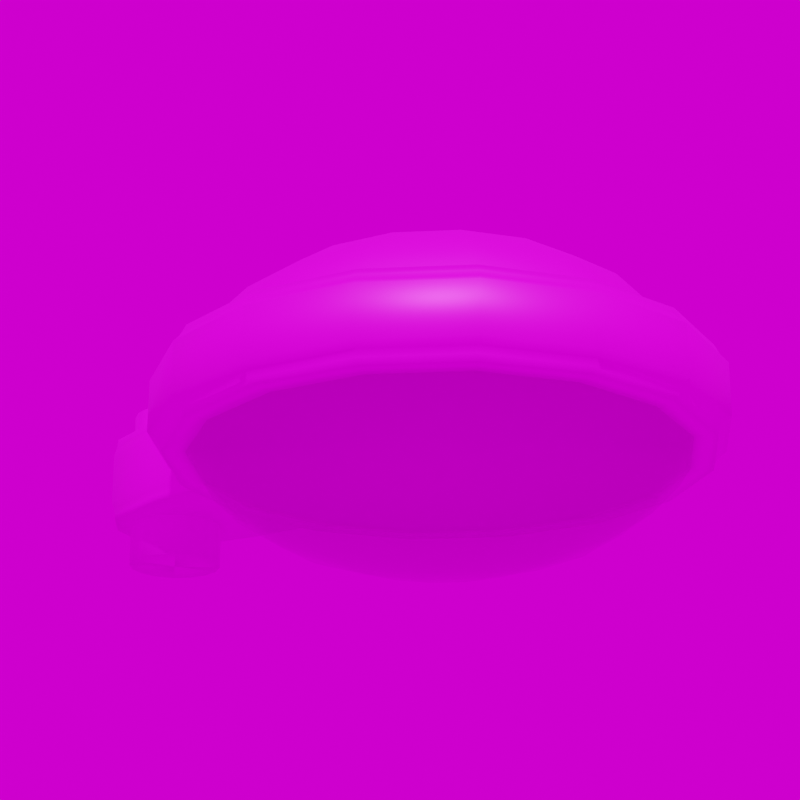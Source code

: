 # Source: DL_400.blend  (saved by Blender 3.6.11; exported with 4.5.12 LTS)
import bpy
from mathutils import Matrix  # noqa: F401  (used for matrix-valued properties, if any)

bpy.ops.wm.read_factory_settings(use_empty=True)
scene = bpy.context.scene
scene.name = 'Scene'

# ---- images (referenced by path relative to the original .blend; pixels are not part of the script)
import os
ASSET_DIR = os.environ.get("B2B_ASSET_DIR", "")  # directory of the original .blend (textures are referenced by path, not embedded)
HERE = os.path.dirname(os.path.abspath(__file__))  # packed textures are extracted next to this script under _unpacked/

def load_image(name, relpath, width, height, colorspace="sRGB"):
    """Load a texture the original file referenced (path relative to the .blend, or extracted next to this script)."""
    p = next((c for c in (os.path.join(HERE, relpath), os.path.join(ASSET_DIR, relpath)) if relpath and os.path.exists(c)), "")
    if p:
        img = bpy.data.images.load(p, check_existing=True)
        img.name = name
    else:  # same state as the original file: an image datablock whose file is absent (Cycles renders it pink)
        img = bpy.data.images.new(name, width, height)
        img.source = "FILE"
        img.filepath = "//" + (relpath or name)
    img.colorspace_settings.name = colorspace
    return img
img_ral_9005_tiefschwarz_jpg_001 = load_image('RAL_9005_Tiefschwarz.jpg.001', 'RAL_9005_Tiefschwarz.jpg', 1024, 1024, 'sRGB')
img_weiss_jpg_001 = load_image('weiss.jpg.001', 'weiss.jpg', 1024, 1024, 'sRGB')
img_dl_400_jpg = load_image('DL_400.jpg', 'DL_400.jpg', 1024, 1024, 'sRGB')
img_kloofendal_48d_partly_cloudy_puresky_8k_hdr_001 = load_image('kloofendal_48d_partly_cloudy_puresky_8k.hdr.001', 'kloofendal_48d_partly_cloudy_puresky_8k.hdr', 1024, 1024, 'Linear Rec.709')

# ---- materials (node trees are filled in below, after node groups)
mat_tiefschwarz = bpy.data.materials.new('Tiefschwarz')
mat_tiefschwarz.alpha_threshold = 0.0
mat_tiefschwarz.roughness = 0.5
mat_tiefschwarz.line_color = (0.0, 0.0, 0.0, 1.0)
mat_glas = bpy.data.materials.new('Glas')
mat_glas.surface_render_method = 'BLENDED'
mat_glas.blend_method = 'BLEND'
mat_glas.use_backface_culling = True
mat_weiss = bpy.data.materials.new('weiss')
mat_material = bpy.data.materials.new('Material')

# ---- material node trees
mat_tiefschwarz.use_nodes = True; mat_tiefschwarz.node_tree.nodes.clear()
_N = mat_tiefschwarz.node_tree.nodes; _L = mat_tiefschwarz.node_tree.links
n0 = _N.new('ShaderNodeOutputMaterial'); n0.name = 'Material Output'; n0.location = (300, 300)
n1 = _N.new('ShaderNodeBsdfPrincipled'); n1.name = 'Principled BSDF'; n1.location = (10, 300)
n1.distribution = 'GGX'
n1.subsurface_method = 'RANDOM_WALK_SKIN'
n1.inputs[1].default_value = 0.3
n1.inputs[3].default_value = 1.45
n1.inputs[27].default_value = (0.0, 0.0, 0.0, 1.0)
n1.inputs[28].default_value = 1.0
n2 = _N.new('ShaderNodeTexImage'); n2.name = 'Image Texture'; n2.location = (-280, 280)
n2.image = img_ral_9005_tiefschwarz_jpg_001
_L.new(n1.outputs[0], n0.inputs[0])
_L.new(n2.outputs[0], n1.inputs[0])
n0.is_active_output = True
mat_glas.use_nodes = True; mat_glas.node_tree.nodes.clear()
_N = mat_glas.node_tree.nodes; _L = mat_glas.node_tree.links
n0 = _N.new('ShaderNodeOutputMaterial'); n0.name = 'Material Output'; n0.location = (300, 300)
n1 = _N.new('ShaderNodeBsdfPrincipled'); n1.name = 'Principled BSDF'; n1.location = (10, 300)
n1.distribution = 'GGX'
n1.subsurface_method = 'RANDOM_WALK_SKIN'
n1.inputs[0].default_value = (0.5, 0.5, 0.5, 1.0)
n1.inputs[1].default_value = 0.99
n1.inputs[2].default_value = 0.01
n1.inputs[3].default_value = 1.1
n1.inputs[4].default_value = 0.3
n1.inputs[13].default_value = 0.99
n1.inputs[27].default_value = (0.0, 0.0, 0.0, 1.0)
n1.inputs[28].default_value = 1.0
_L.new(n1.outputs[0], n0.inputs[0])
n0.is_active_output = True
mat_weiss.use_nodes = True; mat_weiss.node_tree.nodes.clear()
_N = mat_weiss.node_tree.nodes; _L = mat_weiss.node_tree.links
n0 = _N.new('ShaderNodeBsdfPrincipled'); n0.name = 'Principled BSDF'; n0.location = (10, 300)
n0.distribution = 'GGX'
n0.subsurface_method = 'RANDOM_WALK_SKIN'
n0.inputs[1].default_value = 0.3
n0.inputs[3].default_value = 1.45
n0.inputs[27].default_value = (0.0, 0.0, 0.0, 1.0)
n0.inputs[28].default_value = 1.0
n1 = _N.new('ShaderNodeOutputMaterial'); n1.name = 'Material Output'; n1.location = (300, 300)
n2 = _N.new('ShaderNodeTexImage'); n2.name = 'Image Texture'; n2.location = (-280, 280)
n2.image = img_weiss_jpg_001
_L.new(n0.outputs[0], n1.inputs[0])
_L.new(n2.outputs[0], n0.inputs[0])
n1.is_active_output = True
mat_material.use_nodes = True; mat_material.node_tree.nodes.clear()
_N = mat_material.node_tree.nodes; _L = mat_material.node_tree.links
n0 = _N.new('ShaderNodeBsdfPrincipled'); n0.name = 'Principled BSDF'; n0.location = (10, 300)
n0.distribution = 'GGX'
n0.subsurface_method = 'RANDOM_WALK_SKIN'
n0.inputs[1].default_value = 0.3
n0.inputs[3].default_value = 1.45
n0.inputs[27].default_value = (0.0, 0.0, 0.0, 1.0)
n0.inputs[28].default_value = 1.0
n1 = _N.new('ShaderNodeOutputMaterial'); n1.name = 'Material Output'; n1.location = (300, 300)
n2 = _N.new('ShaderNodeTexImage'); n2.name = 'Image Texture'; n2.location = (-280, 280)
n2.image = img_dl_400_jpg
_L.new(n0.outputs[0], n1.inputs[0])
_L.new(n2.outputs[0], n0.inputs[0])
n1.is_active_output = True

# ---- world
world_world = bpy.data.worlds.new('World'); scene.world = world_world
world_world.use_nodes = True; world_world.node_tree.nodes.clear()
_N = world_world.node_tree.nodes; _L = world_world.node_tree.links
n0 = _N.new('ShaderNodeOutputWorld'); n0.name = 'World Output'; n0.location = (300, 300)
n1 = _N.new('ShaderNodeBackground'); n1.name = 'Background'; n1.location = (10, 300)
n2 = _N.new('ShaderNodeTexEnvironment'); n2.name = 'Environment Texture'; n2.location = (-280, 280)
n2.image = img_kloofendal_48d_partly_cloudy_puresky_8k_hdr_001
_L.new(n1.outputs[0], n0.inputs[0])
_L.new(n2.outputs[0], n1.inputs[0])
n0.is_active_output = True
world_world.color = (0.05088, 0.05088, 0.05088)
world_world.use_sun_shadow = False
world_world.sun_shadow_jitter_overblur = 0.0

# ---- cameras
cam_camera = bpy.data.cameras.new('Camera')
cam_camera.lens = 100.0

# ---- meshes
me_beziercircle_003 = bpy.data.meshes.new('BezierCircle.003')
me_beziercircle_003.from_pydata([(0.0, 0.1012, -0.04588), (0.0778, 0.1012, -0.04653), (0.07831, 0.1012, -0.03977), (0.07968, 0.1012, -0.03388), (0.08175, 0.1012, -0.02825), (0.08165, 0.1012, 0.0204), (0.08002, 0.1012, 0.02556), (0.0789, 0.1012, 0.03143), (0.07801, 0.1012, 0.03749), (1.49e-08, 0.1012, 0.03738), (5.322e-09, 0.2125, -0.04588), (0.07188, 0.1584, -0.04653), (0.07235, 0.1586, -0.03977), (0.07361, 0.1591, -0.03388), (0.07553, 0.1599, -0.02825), (0.07543, 0.1599, 0.0204), (0.07393, 0.1593, 0.02556), (0.07289, 0.1588, 0.03143), (0.07207, 0.1585, 0.03749), (8.515e-09, 0.213, 0.03738), (0.05501, 0.2269, -0.04653), (0.05537, 0.2272, -0.03977), (0.05634, 0.2282, -0.03388), (0.0578, 0.2297, -0.02825), (0.05773, 0.2296, 0.0204), (0.05658, 0.2284, 0.02556), (0.05579, 0.2276, 0.03143), (0.05516, 0.227, 0.03749), (0.02977, 0.2489, -0.04653), (0.02997, 0.2493, -0.03977), (0.03049, 0.2506, -0.03388), (0.03128, 0.2525, -0.02825), (0.03125, 0.2524, 0.0204), (0.03062, 0.2509, 0.02556), (0.03019, 0.2499, 0.03143), (0.02985, 0.2491, 0.03749), (6.215e-09, 0.2559, -0.04653), (6.183e-09, 0.2564, -0.03977), (6.123e-09, 0.2578, -0.03388), (6.043e-09, 0.2598, -0.02825), (6.047e-09, 0.2597, 0.0204), (6.141e-09, 0.2581, 0.02556), (6.183e-09, 0.257, 0.03143), (6.207e-09, 0.2561, 0.03749), (-0.02977, 0.2489, -0.04653), (-0.02997, 0.2493, -0.03977), (-0.03049, 0.2506, -0.03388), (-0.03128, 0.2525, -0.02825), (-0.03125, 0.2524, 0.0204), (-0.03062, 0.2509, 0.02556), (-0.03019, 0.2499, 0.03143), (-0.02985, 0.2491, 0.03749), (-0.05501, 0.2269, -0.04653), (-0.05537, 0.2272, -0.03977), (-0.05634, 0.2282, -0.03388), (-0.0578, 0.2297, -0.02825), (-0.05773, 0.2296, 0.0204), (-0.05658, 0.2284, 0.02556), (-0.05579, 0.2276, 0.03143), (-0.05516, 0.227, 0.03749), (-0.07188, 0.1584, -0.04653), (-0.07235, 0.1586, -0.03977), (-0.07361, 0.1591, -0.03388), (-0.07553, 0.1599, -0.02825), (-0.07543, 0.1599, 0.0204), (-0.07393, 0.1593, 0.02556), (-0.07289, 0.1588, 0.03143), (-0.07207, 0.1585, 0.03749), (-0.0778, 0.1012, -0.04653), (-0.07831, 0.1012, -0.03977), (-0.07968, 0.1012, -0.03388), (-0.08175, 0.1012, -0.02825), (-0.08165, 0.1012, 0.0204), (-0.08002, 0.1012, 0.02556), (-0.0789, 0.1012, 0.03143), (-0.07801, 0.1012, 0.03749)], [], [(0, 11, 1), (10, 20, 11), (10, 28, 20), (10, 36, 28), (10, 44, 36), (10, 52, 44), (10, 60, 52), (0, 60, 10), (11, 2, 1), (20, 12, 11), (28, 21, 20), (36, 29, 28), (36, 45, 37), (44, 53, 45), (52, 61, 53), (60, 69, 61), (12, 3, 2), (21, 13, 12), (29, 22, 21), (37, 30, 29), (37, 46, 38), (45, 54, 46), (53, 62, 54), (61, 70, 62), (13, 4, 3), (22, 14, 13), (30, 23, 22), (38, 31, 30), (38, 47, 39), (46, 55, 47), (54, 63, 55), (62, 71, 63), (4, 15, 5), (14, 24, 15), (23, 32, 24), (31, 40, 32), (47, 40, 39), (55, 48, 47), (63, 56, 55), (71, 64, 63), (5, 16, 6), (15, 25, 16), (24, 33, 25), (32, 41, 33), (48, 41, 40), (56, 49, 48), (64, 57, 56), (72, 65, 64), (6, 17, 7), (16, 26, 17), (25, 34, 26), (33, 42, 34), (49, 42, 41), (57, 50, 49), (65, 58, 57), (73, 66, 65), (7, 18, 8), (17, 27, 18), (26, 35, 27), (34, 43, 35), (50, 43, 42), (58, 51, 50), (66, 59, 58), (74, 67, 66), (18, 9, 8), (18, 27, 19), (27, 35, 19), (35, 43, 19), (43, 51, 19), (51, 59, 19), (59, 67, 19), (67, 9, 19), (0, 10, 11), (0, 68, 60), (11, 12, 2), (20, 21, 12), (28, 29, 21), (36, 37, 29), (36, 44, 45), (44, 52, 53), (52, 60, 61), (60, 68, 69), (12, 13, 3), (21, 22, 13), (29, 30, 22), (37, 38, 30), (37, 45, 46), (45, 53, 54), (53, 61, 62), (61, 69, 70), (13, 14, 4), (22, 23, 14), (30, 31, 23), (38, 39, 31), (38, 46, 47), (46, 54, 55), (54, 62, 63), (62, 70, 71), (4, 14, 15), (14, 23, 24), (23, 31, 32), (31, 39, 40), (47, 48, 40), (55, 56, 48), (63, 64, 56), (71, 72, 64), (5, 15, 16), (15, 24, 25), (24, 32, 33), (32, 40, 41), (48, 49, 41), (56, 57, 49), (64, 65, 57), (72, 73, 65), (6, 16, 17), (16, 25, 26), (25, 33, 34), (33, 41, 42), (49, 50, 42), (57, 58, 50), (65, 66, 58), (73, 74, 66), (7, 17, 18), (17, 26, 27), (26, 34, 35), (34, 42, 43), (50, 51, 43), (58, 59, 51), (66, 67, 59), (74, 75, 67), (18, 19, 9), (67, 75, 9)])
me_beziercircle_003.polygons.foreach_set('use_smooth', [True] * 132)
_uv = me_beziercircle_003.uv_layers.new(name='UVMap')
_uv.uv.foreach_set('vector', [0.0, -0.04588, 0.0625, -0.04653, 0.0, -0.04653, 0.0625, -0.04588, 0.125, -0.04653, 0.0625, -0.04653, 0.125, -0.04588, 0.1875, -0.04653, 0.125, -0.04653, 0.1875, -0.04588, 0.25, -0.04653, 0.1875, -0.04653, 0.25, -0.04588, 0.3125, -0.04653, 0.25, -0.04653, 0.3125, -0.04588, 0.375, -0.04653, 0.3125, -0.04653, 0.375, -0.04588, 0.4375, -0.04653, 0.375, -0.04653, 0.5, -0.04588, 0.4375, -0.04653, 0.4375, -0.04588, 0.0625, -0.04653, 0.0, -0.03977, 0.0, -0.04653, 0.125, -0.04653, 0.0625, -0.03977, 0.0625, -0.04653, 0.1875, -0.04653, 0.125, -0.03977, 0.125, -0.04653, 0.25, -0.04653, 0.1875, -0.03977, 0.1875, -0.04653, 0.25, -0.04653, 0.3125, -0.03977, 0.25, -0.03977, 0.3125, -0.04653, 0.375, -0.03977, 0.3125, -0.03977, 0.375, -0.04653, 0.4375, -0.03977, 0.375, -0.03977, 0.4375, -0.04653, 0.5, -0.03977, 0.4375, -0.03977, 0.0625, -0.03977, 0.0, -0.03388, 0.0, -0.03977, 0.125, -0.03977, 0.0625, -0.03388, 0.0625, -0.03977, 0.1875, -0.03977, 0.125, -0.03388, 0.125, -0.03977, 0.25, -0.03977, 0.1875, -0.03388, 0.1875, -0.03977, 0.25, -0.03977, 0.3125, -0.03388, 0.25, -0.03388, 0.3125, -0.03977, 0.375, -0.03388, 0.3125, -0.03388, 0.375, -0.03977, 0.4375, -0.03388, 0.375, -0.03388, 0.4375, -0.03977, 0.5, -0.03388, 0.4375, -0.03388, 0.0625, -0.03388, 0.0, -0.02825, 0.0, -0.03388, 0.125, -0.03388, 0.0625, -0.02825, 0.0625, -0.03388, 0.1875, -0.03388, 0.125, -0.02825, 0.125, -0.03388, 0.25, -0.03388, 0.1875, -0.02825, 0.1875, -0.03388, 0.25, -0.03388, 0.3125, -0.02825, 0.25, -0.02825, 0.3125, -0.03388, 0.375, -0.02825, 0.3125, -0.02825, 0.375, -0.03388, 0.4375, -0.02825, 0.375, -0.02825, 0.4375, -0.03388, 0.5, -0.02825, 0.4375, -0.02825, 0.0, -0.02825, 0.0625, 0.0204, 0.0, 0.0204, 0.0625, -0.02825, 0.125, 0.0204, 0.0625, 0.0204, 0.125, -0.02825, 0.1875, 0.0204, 0.125, 0.0204, 0.1875, -0.02825, 0.25, 0.0204, 0.1875, 0.0204, 0.3125, -0.02825, 0.25, 0.0204, 0.25, -0.02825, 0.375, -0.02825, 0.3125, 0.0204, 0.3125, -0.02825, 0.4375, -0.02825, 0.375, 0.0204, 0.375, -0.02825, 0.5, -0.02825, 0.4375, 0.0204, 0.4375, -0.02825, 0.0, 0.0204, 0.0625, 0.02556, 0.0, 0.02556, 0.0625, 0.0204, 0.125, 0.02556, 0.0625, 0.02556, 0.125, 0.0204, 0.1875, 0.02556, 0.125, 0.02556, 0.1875, 0.0204, 0.25, 0.02556, 0.1875, 0.02556, 0.3125, 0.0204, 0.25, 0.02556, 0.25, 0.0204, 0.375, 0.0204, 0.3125, 0.02556, 0.3125, 0.0204, 0.4375, 0.0204, 0.375, 0.02556, 0.375, 0.0204, 0.5, 0.0204, 0.4375, 0.02556, 0.4375, 0.0204, 0.0, 0.02556, 0.0625, 0.03143, 0.0, 0.03143, 0.0625, 0.02556, 0.125, 0.03143, 0.0625, 0.03143, 0.125, 0.02556, 0.1875, 0.03143, 0.125, 0.03143, 0.1875, 0.02556, 0.25, 0.03143, 0.1875, 0.03143, 0.3125, 0.02556, 0.25, 0.03143, 0.25, 0.02556, 0.375, 0.02556, 0.3125, 0.03143, 0.3125, 0.02556, 0.4375, 0.02556, 0.375, 0.03143, 0.375, 0.02556, 0.5, 0.02556, 0.4375, 0.03143, 0.4375, 0.02556, 0.0, 0.03143, 0.0625, 0.03749, 0.0, 0.03749, 0.0625, 0.03143, 0.125, 0.03749, 0.0625, 0.03749, 0.125, 0.03143, 0.1875, 0.03749, 0.125, 0.03749, 0.1875, 0.03143, 0.25, 0.03749, 0.1875, 0.03749, 0.3125, 0.03143, 0.25, 0.03749, 0.25, 0.03143, 0.375, 0.03143, 0.3125, 0.03749, 0.3125, 0.03143, 0.4375, 0.03143, 0.375, 0.03749, 0.375, 0.03143, 0.5, 0.03143, 0.4375, 0.03749, 0.4375, 0.03143, 0.0625, 0.03749, 0.0, 0.03738, 0.0, 0.03749, 0.0625, 0.03749, 0.125, 0.03749, 0.125, 0.03738, 0.125, 0.03749, 0.1875, 0.03749, 0.1875, 0.03738, 0.1875, 0.03749, 0.25, 0.03749, 0.25, 0.03738, 0.25, 0.03749, 0.3125, 0.03749, 0.3125, 0.03738, 0.3125, 0.03749, 0.375, 0.03749, 0.375, 0.03738, 0.375, 0.03749, 0.4375, 0.03749, 0.4375, 0.03738, 0.4375, 0.03749, 0.5, 0.03738, 0.4375, 0.03738, 0.0, -0.04588, 0.0625, -0.04588, 0.0625, -0.04653, 0.5, -0.04588, 0.5, -0.04653, 0.4375, -0.04653, 0.0625, -0.04653, 0.0625, -0.03977, 0.0, -0.03977, 0.125, -0.04653, 0.125, -0.03977, 0.0625, -0.03977, 0.1875, -0.04653, 0.1875, -0.03977, 0.125, -0.03977, 0.25, -0.04653, 0.25, -0.03977, 0.1875, -0.03977, 0.25, -0.04653, 0.3125, -0.04653, 0.3125, -0.03977, 0.3125, -0.04653, 0.375, -0.04653, 0.375, -0.03977, 0.375, -0.04653, 0.4375, -0.04653, 0.4375, -0.03977, 0.4375, -0.04653, 0.5, -0.04653, 0.5, -0.03977, 0.0625, -0.03977, 0.0625, -0.03388, 0.0, -0.03388, 0.125, -0.03977, 0.125, -0.03388, 0.0625, -0.03388, 0.1875, -0.03977, 0.1875, -0.03388, 0.125, -0.03388, 0.25, -0.03977, 0.25, -0.03388, 0.1875, -0.03388, 0.25, -0.03977, 0.3125, -0.03977, 0.3125, -0.03388, 0.3125, -0.03977, 0.375, -0.03977, 0.375, -0.03388, 0.375, -0.03977, 0.4375, -0.03977, 0.4375, -0.03388, 0.4375, -0.03977, 0.5, -0.03977, 0.5, -0.03388, 0.0625, -0.03388, 0.0625, -0.02825, 0.0, -0.02825, 0.125, -0.03388, 0.125, -0.02825, 0.0625, -0.02825, 0.1875, -0.03388, 0.1875, -0.02825, 0.125, -0.02825, 0.25, -0.03388, 0.25, -0.02825, 0.1875, -0.02825, 0.25, -0.03388, 0.3125, -0.03388, 0.3125, -0.02825, 0.3125, -0.03388, 0.375, -0.03388, 0.375, -0.02825, 0.375, -0.03388, 0.4375, -0.03388, 0.4375, -0.02825, 0.4375, -0.03388, 0.5, -0.03388, 0.5, -0.02825, 0.0, -0.02825, 0.0625, -0.02825, 0.0625, 0.0204, 0.0625, -0.02825, 0.125, -0.02825, 0.125, 0.0204, 0.125, -0.02825, 0.1875, -0.02825, 0.1875, 0.0204, 0.1875, -0.02825, 0.25, -0.02825, 0.25, 0.0204, 0.3125, -0.02825, 0.3125, 0.0204, 0.25, 0.0204, 0.375, -0.02825, 0.375, 0.0204, 0.3125, 0.0204, 0.4375, -0.02825, 0.4375, 0.0204, 0.375, 0.0204, 0.5, -0.02825, 0.5, 0.0204, 0.4375, 0.0204, 0.0, 0.0204, 0.0625, 0.0204, 0.0625, 0.02556, 0.0625, 0.0204, 0.125, 0.0204, 0.125, 0.02556, 0.125, 0.0204, 0.1875, 0.0204, 0.1875, 0.02556, 0.1875, 0.0204, 0.25, 0.0204, 0.25, 0.02556, 0.3125, 0.0204, 0.3125, 0.02556, 0.25, 0.02556, 0.375, 0.0204, 0.375, 0.02556, 0.3125, 0.02556, 0.4375, 0.0204, 0.4375, 0.02556, 0.375, 0.02556, 0.5, 0.0204, 0.5, 0.02556, 0.4375, 0.02556, 0.0, 0.02556, 0.0625, 0.02556, 0.0625, 0.03143, 0.0625, 0.02556, 0.125, 0.02556, 0.125, 0.03143, 0.125, 0.02556, 0.1875, 0.02556, 0.1875, 0.03143, 0.1875, 0.02556, 0.25, 0.02556, 0.25, 0.03143, 0.3125, 0.02556, 0.3125, 0.03143, 0.25, 0.03143, 0.375, 0.02556, 0.375, 0.03143, 0.3125, 0.03143, 0.4375, 0.02556, 0.4375, 0.03143, 0.375, 0.03143, 0.5, 0.02556, 0.5, 0.03143, 0.4375, 0.03143, 0.0, 0.03143, 0.0625, 0.03143, 0.0625, 0.03749, 0.0625, 0.03143, 0.125, 0.03143, 0.125, 0.03749, 0.125, 0.03143, 0.1875, 0.03143, 0.1875, 0.03749, 0.1875, 0.03143, 0.25, 0.03143, 0.25, 0.03749, 0.3125, 0.03143, 0.3125, 0.03749, 0.25, 0.03749, 0.375, 0.03143, 0.375, 0.03749, 0.3125, 0.03749, 0.4375, 0.03143, 0.4375, 0.03749, 0.375, 0.03749, 0.5, 0.03143, 0.5, 0.03749, 0.4375, 0.03749, 0.0625, 0.03749, 0.0625, 0.03738, 0.0, 0.03738, 0.4375, 0.03749, 0.5, 0.03749, 0.5, 0.03738])
me_beziercircle_003.materials.append(mat_tiefschwarz)
me_beziercircle_003.auto_texspace = False
me_beziercircle_003.update()
me_beziercircle_002 = bpy.data.meshes.new('BezierCircle.002')
me_beziercircle_002.from_pydata([(0.2299, 0.0, 0.03738), (0.218, -2.734e-09, 0.05532), (0.1926, -3.895e-09, 0.08085), (0.1501, -5.18e-09, 0.1073), (0.08703, -8.283e-09, 0.1281), (-2.22e-16, -5.551e-16, 0.1365), (0.2124, 0.08797, 0.03738), (0.2014, 0.08342, 0.05532), (0.1779, 0.07369, 0.08085), (0.1386, 0.05742, 0.1073), (0.0804, 0.0333, 0.1281), (0.1625, 0.1625, 0.03738), (0.1541, 0.1541, 0.05532), (0.1362, 0.1362, 0.08085), (0.1061, 0.1061, 0.1073), (0.06154, 0.06154, 0.1281), (0.08797, 0.2124, 0.03738), (0.08342, 0.2014, 0.05532), (0.07369, 0.1779, 0.08085), (0.05742, 0.1386, 0.1073), (0.0333, 0.0804, 0.1281), (-1.005e-08, 0.2299, 0.03738), (-6.795e-09, 0.218, 0.05532), (-4.521e-09, 0.1926, 0.08085), (-1.379e-09, 0.1501, 0.1073), (4.479e-09, 0.08703, 0.1281), (-0.08797, 0.2124, 0.03738), (-0.08342, 0.2014, 0.05532), (-0.07369, 0.1779, 0.08085), (-0.05742, 0.1386, 0.1073), (-0.0333, 0.0804, 0.1281), (-0.1625, 0.1625, 0.03738), (-0.1541, 0.1541, 0.05532), (-0.1362, 0.1362, 0.08085), (-0.1061, 0.1061, 0.1073), (-0.06154, 0.06154, 0.1281), (-0.2124, 0.08797, 0.03738), (-0.2014, 0.08342, 0.05532), (-0.1779, 0.07369, 0.08085), (-0.1386, 0.05742, 0.1073), (-0.0804, 0.0333, 0.1281), (-0.2299, -2.01e-08, 0.03738), (-0.218, -1.632e-08, 0.05532), (-0.1926, -1.294e-08, 0.08085), (-0.1501, -7.938e-09, 0.1073), (-0.08703, 6.748e-10, 0.1281), (-0.2124, -0.08797, 0.03738), (-0.2014, -0.08342, 0.05532), (-0.1779, -0.07369, 0.08085), (-0.1386, -0.05742, 0.1073), (-0.0804, -0.0333, 0.1281), (-0.1625, -0.1625, 0.03738), (-0.1541, -0.1541, 0.05532), (-0.1362, -0.1362, 0.08085), (-0.1061, -0.1061, 0.1073), (-0.06154, -0.06154, 0.1281), (-0.08797, -0.2124, 0.03738), (-0.08342, -0.2014, 0.05532), (-0.07369, -0.1779, 0.08085), (-0.05742, -0.1386, 0.1073), (-0.0333, -0.0804, 0.1281), (2.741e-09, -0.2299, 0.03738), (-1.345e-10, -0.218, 0.05532), (-1.599e-09, -0.1926, 0.08085), (-3.39e-09, -0.1501, 0.1073), (-7.245e-09, -0.08703, 0.1281), (0.08797, -0.2124, 0.03738), (0.08342, -0.2014, 0.05532), (0.07369, -0.1779, 0.08085), (0.05742, -0.1386, 0.1073), (0.0333, -0.0804, 0.1281), (0.1625, -0.1625, 0.03738), (0.1541, -0.1541, 0.05532), (0.1362, -0.1362, 0.08085), (0.1061, -0.1061, 0.1073), (0.06154, -0.06154, 0.1281), (0.2124, -0.08797, 0.03738), (0.2014, -0.08342, 0.05532), (0.1779, -0.07369, 0.08085), (0.1386, -0.05742, 0.1073), (0.0804, -0.0333, 0.1281)], [], [(6, 1, 0), (11, 7, 6), (16, 12, 11), (21, 17, 16), (26, 22, 21), (31, 27, 26), (36, 32, 31), (41, 37, 36), (46, 42, 41), (51, 47, 46), (51, 57, 52), (61, 57, 56), (66, 62, 61), (71, 67, 66), (76, 72, 71), (0, 77, 76), (7, 2, 1), (7, 13, 8), (17, 13, 12), (22, 18, 17), (27, 23, 22), (27, 33, 28), (37, 33, 32), (37, 43, 38), (47, 43, 42), (52, 48, 47), (57, 53, 52), (62, 58, 57), (62, 68, 63), (67, 73, 68), (72, 78, 73), (1, 78, 77), (8, 3, 2), (13, 9, 8), (18, 14, 13), (23, 19, 18), (23, 29, 24), (33, 29, 28), (33, 39, 34), (43, 39, 38), (43, 49, 44), (53, 49, 48), (58, 54, 53), (63, 59, 58), (68, 64, 63), (68, 74, 69), (78, 74, 73), (2, 79, 78), (9, 4, 3), (14, 10, 9), (14, 20, 15), (24, 20, 19), (29, 25, 24), (34, 30, 29), (34, 40, 35), (39, 45, 40), (49, 45, 44), (49, 55, 50), (54, 60, 55), (64, 60, 59), (69, 65, 64), (69, 75, 70), (74, 80, 75), (3, 80, 79), (4, 10, 5), (10, 15, 5), (15, 20, 5), (20, 25, 5), (25, 30, 5), (30, 35, 5), (35, 40, 5), (40, 45, 5), (45, 50, 5), (50, 55, 5), (55, 60, 5), (60, 65, 5), (65, 70, 5), (70, 75, 5), (75, 80, 5), (80, 4, 5), (6, 7, 1), (11, 12, 7), (16, 17, 12), (21, 22, 17), (26, 27, 22), (31, 32, 27), (36, 37, 32), (41, 42, 37), (46, 47, 42), (51, 52, 47), (51, 56, 57), (61, 62, 57), (66, 67, 62), (71, 72, 67), (76, 77, 72), (0, 1, 77), (7, 8, 2), (7, 12, 13), (17, 18, 13), (22, 23, 18), (27, 28, 23), (27, 32, 33), (37, 38, 33), (37, 42, 43), (47, 48, 43), (52, 53, 48), (57, 58, 53), (62, 63, 58), (62, 67, 68), (67, 72, 73), (72, 77, 78), (1, 2, 78), (8, 9, 3), (13, 14, 9), (18, 19, 14), (23, 24, 19), (23, 28, 29), (33, 34, 29), (33, 38, 39), (43, 44, 39), (43, 48, 49), (53, 54, 49), (58, 59, 54), (63, 64, 59), (68, 69, 64), (68, 73, 74), (78, 79, 74), (2, 3, 79), (9, 10, 4), (14, 15, 10), (14, 19, 20), (24, 25, 20), (29, 30, 25), (34, 35, 30), (34, 39, 40), (39, 44, 45), (49, 50, 45), (49, 54, 55), (54, 59, 60), (64, 65, 60), (69, 70, 65), (69, 74, 75), (74, 79, 80), (3, 4, 80)])
me_beziercircle_002.polygons.foreach_set('use_smooth', [True] * 144)
_uv = me_beziercircle_002.uv_layers.new(name='UVMap')
_uv.uv.foreach_set('vector', [0.0625, 0.03738, 0.0, 0.05532, 0.0, 0.03738, 0.125, 0.03738, 0.0625, 0.05532, 0.0625, 0.03738, 0.1875, 0.03738, 0.125, 0.05532, 0.125, 0.03738, 0.25, 0.03738, 0.1875, 0.05532, 0.1875, 0.03738, 0.3125, 0.03738, 0.25, 0.05532, 0.25, 0.03738, 0.375, 0.03738, 0.3125, 0.05532, 0.3125, 0.03738, 0.4375, 0.03738, 0.375, 0.05532, 0.375, 0.03738, 0.5, 0.03738, 0.4375, 0.05532, 0.4375, 0.03738, 0.5625, 0.03738, 0.5, 0.05532, 0.5, 0.03738, 0.625, 0.03738, 0.5625, 0.05532, 0.5625, 0.03738, 0.625, 0.03738, 0.6875, 0.05532, 0.625, 0.05532, 0.75, 0.03738, 0.6875, 0.05532, 0.6875, 0.03738, 0.8125, 0.03738, 0.75, 0.05532, 0.75, 0.03738, 0.875, 0.03738, 0.8125, 0.05532, 0.8125, 0.03738, 0.9375, 0.03738, 0.875, 0.05532, 0.875, 0.03738, 1.0, 0.03738, 0.9375, 0.05532, 0.9375, 0.03738, 0.0625, 0.05532, 0.0, 0.08085, 0.0, 0.05532, 0.0625, 0.05532, 0.125, 0.08085, 0.0625, 0.08085, 0.1875, 0.05532, 0.125, 0.08085, 0.125, 0.05532, 0.25, 0.05532, 0.1875, 0.08085, 0.1875, 0.05532, 0.3125, 0.05532, 0.25, 0.08085, 0.25, 0.05532, 0.3125, 0.05532, 0.375, 0.08085, 0.3125, 0.08085, 0.4375, 0.05532, 0.375, 0.08085, 0.375, 0.05532, 0.4375, 0.05532, 0.5, 0.08085, 0.4375, 0.08085, 0.5625, 0.05532, 0.5, 0.08085, 0.5, 0.05532, 0.625, 0.05532, 0.5625, 0.08085, 0.5625, 0.05532, 0.6875, 0.05532, 0.625, 0.08085, 0.625, 0.05532, 0.75, 0.05532, 0.6875, 0.08085, 0.6875, 0.05532, 0.75, 0.05532, 0.8125, 0.08085, 0.75, 0.08085, 0.8125, 0.05532, 0.875, 0.08085, 0.8125, 0.08085, 0.875, 0.05532, 0.9375, 0.08085, 0.875, 0.08085, 1.0, 0.05532, 0.9375, 0.08085, 0.9375, 0.05532, 0.0625, 0.08085, 0.0, 0.1073, 0.0, 0.08085, 0.125, 0.08085, 0.0625, 0.1073, 0.0625, 0.08085, 0.1875, 0.08085, 0.125, 0.1073, 0.125, 0.08085, 0.25, 0.08085, 0.1875, 0.1073, 0.1875, 0.08085, 0.25, 0.08085, 0.3125, 0.1073, 0.25, 0.1073, 0.375, 0.08085, 0.3125, 0.1073, 0.3125, 0.08085, 0.375, 0.08085, 0.4375, 0.1073, 0.375, 0.1073, 0.5, 0.08085, 0.4375, 0.1073, 0.4375, 0.08085, 0.5, 0.08085, 0.5625, 0.1073, 0.5, 0.1073, 0.625, 0.08085, 0.5625, 0.1073, 0.5625, 0.08085, 0.6875, 0.08085, 0.625, 0.1073, 0.625, 0.08085, 0.75, 0.08085, 0.6875, 0.1073, 0.6875, 0.08085, 0.8125, 0.08085, 0.75, 0.1073, 0.75, 0.08085, 0.8125, 0.08085, 0.875, 0.1073, 0.8125, 0.1073, 0.9375, 0.08085, 0.875, 0.1073, 0.875, 0.08085, 1.0, 0.08085, 0.9375, 0.1073, 0.9375, 0.08085, 0.0625, 0.1073, 0.0, 0.1281, 0.0, 0.1073, 0.125, 0.1073, 0.0625, 0.1281, 0.0625, 0.1073, 0.125, 0.1073, 0.1875, 0.1281, 0.125, 0.1281, 0.25, 0.1073, 0.1875, 0.1281, 0.1875, 0.1073, 0.3125, 0.1073, 0.25, 0.1281, 0.25, 0.1073, 0.375, 0.1073, 0.3125, 0.1281, 0.3125, 0.1073, 0.375, 0.1073, 0.4375, 0.1281, 0.375, 0.1281, 0.4375, 0.1073, 0.5, 0.1281, 0.4375, 0.1281, 0.5625, 0.1073, 0.5, 0.1281, 0.5, 0.1073, 0.5625, 0.1073, 0.625, 0.1281, 0.5625, 0.1281, 0.625, 0.1073, 0.6875, 0.1281, 0.625, 0.1281, 0.75, 0.1073, 0.6875, 0.1281, 0.6875, 0.1073, 0.8125, 0.1073, 0.75, 0.1281, 0.75, 0.1073, 0.8125, 0.1073, 0.875, 0.1281, 0.8125, 0.1281, 0.875, 0.1073, 0.9375, 0.1281, 0.875, 0.1281, 1.0, 0.1073, 0.9375, 0.1281, 0.9375, 0.1073, 0.0, 0.1281, 0.0625, 0.1281, 0.0625, 0.1365, 0.0625, 0.1281, 0.125, 0.1281, 0.125, 0.1365, 0.125, 0.1281, 0.1875, 0.1281, 0.1875, 0.1365, 0.1875, 0.1281, 0.25, 0.1281, 0.25, 0.1365, 0.25, 0.1281, 0.3125, 0.1281, 0.3125, 0.1365, 0.3125, 0.1281, 0.375, 0.1281, 0.375, 0.1365, 0.375, 0.1281, 0.4375, 0.1281, 0.4375, 0.1365, 0.4375, 0.1281, 0.5, 0.1281, 0.5, 0.1365, 0.5, 0.1281, 0.5625, 0.1281, 0.5625, 0.1365, 0.5625, 0.1281, 0.625, 0.1281, 0.625, 0.1365, 0.625, 0.1281, 0.6875, 0.1281, 0.6875, 0.1365, 0.6875, 0.1281, 0.75, 0.1281, 0.75, 0.1365, 0.75, 0.1281, 0.8125, 0.1281, 0.8125, 0.1365, 0.8125, 0.1281, 0.875, 0.1281, 0.875, 0.1365, 0.875, 0.1281, 0.9375, 0.1281, 0.9375, 0.1365, 0.9375, 0.1281, 1.0, 0.1281, 1.0, 0.1365, 0.0625, 0.03738, 0.0625, 0.05532, 0.0, 0.05532, 0.125, 0.03738, 0.125, 0.05532, 0.0625, 0.05532, 0.1875, 0.03738, 0.1875, 0.05532, 0.125, 0.05532, 0.25, 0.03738, 0.25, 0.05532, 0.1875, 0.05532, 0.3125, 0.03738, 0.3125, 0.05532, 0.25, 0.05532, 0.375, 0.03738, 0.375, 0.05532, 0.3125, 0.05532, 0.4375, 0.03738, 0.4375, 0.05532, 0.375, 0.05532, 0.5, 0.03738, 0.5, 0.05532, 0.4375, 0.05532, 0.5625, 0.03738, 0.5625, 0.05532, 0.5, 0.05532, 0.625, 0.03738, 0.625, 0.05532, 0.5625, 0.05532, 0.625, 0.03738, 0.6875, 0.03738, 0.6875, 0.05532, 0.75, 0.03738, 0.75, 0.05532, 0.6875, 0.05532, 0.8125, 0.03738, 0.8125, 0.05532, 0.75, 0.05532, 0.875, 0.03738, 0.875, 0.05532, 0.8125, 0.05532, 0.9375, 0.03738, 0.9375, 0.05532, 0.875, 0.05532, 1.0, 0.03738, 1.0, 0.05532, 0.9375, 0.05532, 0.0625, 0.05532, 0.0625, 0.08085, 0.0, 0.08085, 0.0625, 0.05532, 0.125, 0.05532, 0.125, 0.08085, 0.1875, 0.05532, 0.1875, 0.08085, 0.125, 0.08085, 0.25, 0.05532, 0.25, 0.08085, 0.1875, 0.08085, 0.3125, 0.05532, 0.3125, 0.08085, 0.25, 0.08085, 0.3125, 0.05532, 0.375, 0.05532, 0.375, 0.08085, 0.4375, 0.05532, 0.4375, 0.08085, 0.375, 0.08085, 0.4375, 0.05532, 0.5, 0.05532, 0.5, 0.08085, 0.5625, 0.05532, 0.5625, 0.08085, 0.5, 0.08085, 0.625, 0.05532, 0.625, 0.08085, 0.5625, 0.08085, 0.6875, 0.05532, 0.6875, 0.08085, 0.625, 0.08085, 0.75, 0.05532, 0.75, 0.08085, 0.6875, 0.08085, 0.75, 0.05532, 0.8125, 0.05532, 0.8125, 0.08085, 0.8125, 0.05532, 0.875, 0.05532, 0.875, 0.08085, 0.875, 0.05532, 0.9375, 0.05532, 0.9375, 0.08085, 1.0, 0.05532, 1.0, 0.08085, 0.9375, 0.08085, 0.0625, 0.08085, 0.0625, 0.1073, 0.0, 0.1073, 0.125, 0.08085, 0.125, 0.1073, 0.0625, 0.1073, 0.1875, 0.08085, 0.1875, 0.1073, 0.125, 0.1073, 0.25, 0.08085, 0.25, 0.1073, 0.1875, 0.1073, 0.25, 0.08085, 0.3125, 0.08085, 0.3125, 0.1073, 0.375, 0.08085, 0.375, 0.1073, 0.3125, 0.1073, 0.375, 0.08085, 0.4375, 0.08085, 0.4375, 0.1073, 0.5, 0.08085, 0.5, 0.1073, 0.4375, 0.1073, 0.5, 0.08085, 0.5625, 0.08085, 0.5625, 0.1073, 0.625, 0.08085, 0.625, 0.1073, 0.5625, 0.1073, 0.6875, 0.08085, 0.6875, 0.1073, 0.625, 0.1073, 0.75, 0.08085, 0.75, 0.1073, 0.6875, 0.1073, 0.8125, 0.08085, 0.8125, 0.1073, 0.75, 0.1073, 0.8125, 0.08085, 0.875, 0.08085, 0.875, 0.1073, 0.9375, 0.08085, 0.9375, 0.1073, 0.875, 0.1073, 1.0, 0.08085, 1.0, 0.1073, 0.9375, 0.1073, 0.0625, 0.1073, 0.0625, 0.1281, 0.0, 0.1281, 0.125, 0.1073, 0.125, 0.1281, 0.0625, 0.1281, 0.125, 0.1073, 0.1875, 0.1073, 0.1875, 0.1281, 0.25, 0.1073, 0.25, 0.1281, 0.1875, 0.1281, 0.3125, 0.1073, 0.3125, 0.1281, 0.25, 0.1281, 0.375, 0.1073, 0.375, 0.1281, 0.3125, 0.1281, 0.375, 0.1073, 0.4375, 0.1073, 0.4375, 0.1281, 0.4375, 0.1073, 0.5, 0.1073, 0.5, 0.1281, 0.5625, 0.1073, 0.5625, 0.1281, 0.5, 0.1281, 0.5625, 0.1073, 0.625, 0.1073, 0.625, 0.1281, 0.625, 0.1073, 0.6875, 0.1073, 0.6875, 0.1281, 0.75, 0.1073, 0.75, 0.1281, 0.6875, 0.1281, 0.8125, 0.1073, 0.8125, 0.1281, 0.75, 0.1281, 0.8125, 0.1073, 0.875, 0.1073, 0.875, 0.1281, 0.875, 0.1073, 0.9375, 0.1073, 0.9375, 0.1281, 1.0, 0.1073, 1.0, 0.1281, 0.9375, 0.1281])
me_beziercircle_002.materials.append(mat_glas)
me_beziercircle_002.auto_texspace = False
me_beziercircle_002.update()
me_beziercircle_001 = bpy.data.meshes.new('BezierCircle.001')
me_beziercircle_001.from_pydata([(0.2299, 0.0, 0.03738), (0.22, -4.311e-09, 0.05666), (0.1948, -8.513e-09, 0.0844), (0.1515, -1.205e-08, 0.1133), (0.08752, -1.436e-08, 0.1359), (-8.327e-17, -6.661e-16, 0.1451), (0.2124, 0.08797, 0.03738), (0.2032, 0.08417, 0.05666), (0.1799, 0.07453, 0.0844), (0.14, 0.05798, 0.1133), (0.08086, 0.03349, 0.1359), (0.1625, 0.1625, 0.03738), (0.1555, 0.1555, 0.05666), (0.1377, 0.1377, 0.0844), (0.1071, 0.1071, 0.1133), (0.06188, 0.06188, 0.1359), (0.08797, 0.2124, 0.03738), (0.08417, 0.2032, 0.05666), (0.07453, 0.1799, 0.0844), (0.05798, 0.14, 0.1133), (0.03349, 0.08086, 0.1359), (-1.005e-08, 0.2299, 0.03738), (-5.303e-09, 0.22, 0.05666), (3.02e-14, 0.1948, 0.0844), (5.426e-09, 0.1515, 0.1133), (1.054e-08, 0.08752, 0.1359), (-0.08797, 0.2124, 0.03738), (-0.08417, 0.2032, 0.05666), (-0.07453, 0.1799, 0.0844), (-0.05798, 0.14, 0.1133), (-0.03349, 0.08086, 0.1359), (-0.1625, 0.1625, 0.03738), (-0.1555, 0.1555, 0.05666), (-0.1377, 0.1377, 0.0844), (-0.1071, 0.1071, 0.1133), (-0.06188, 0.06188, 0.1359), (-0.2124, 0.08797, 0.03738), (-0.2032, 0.08417, 0.05666), (-0.1799, 0.07453, 0.0844), (-0.14, 0.05798, 0.1133), (-0.08086, 0.03349, 0.1359), (-0.2299, -2.01e-08, 0.03738), (-0.22, -1.492e-08, 0.05666), (-0.1948, -8.513e-09, 0.0844), (-0.1515, -1.197e-09, 0.1133), (-0.08752, 6.713e-09, 0.1359), (-0.2124, -0.08797, 0.03738), (-0.2032, -0.08417, 0.05666), (-0.1799, -0.07453, 0.0844), (-0.14, -0.05798, 0.1133), (-0.08086, -0.03349, 0.1359), (-0.1625, -0.1625, 0.03738), (-0.1555, -0.1555, 0.05666), (-0.1377, -0.1377, 0.0844), (-0.1071, -0.1071, 0.1133), (-0.06188, -0.06188, 0.1359), (-0.08797, -0.2124, 0.03738), (-0.08417, -0.2032, 0.05666), (-0.07453, -0.1799, 0.0844), (-0.05798, -0.14, 0.1133), (-0.03349, -0.08086, 0.1359), (2.741e-09, -0.2299, 0.03738), (-1.688e-09, -0.22, 0.05666), (-6.191e-09, -0.1948, 0.0844), (-1.024e-08, -0.1515, 0.1133), (-1.332e-08, -0.08752, 0.1359), (0.08797, -0.2124, 0.03738), (0.08417, -0.2032, 0.05666), (0.07453, -0.1799, 0.0844), (0.05798, -0.14, 0.1133), (0.03349, -0.08086, 0.1359), (0.1625, -0.1625, 0.03738), (0.1555, -0.1555, 0.05666), (0.1377, -0.1377, 0.0844), (0.1071, -0.1071, 0.1133), (0.06188, -0.06188, 0.1359), (0.2124, -0.08797, 0.03738), (0.2032, -0.08417, 0.05666), (0.1799, -0.07453, 0.0844), (0.14, -0.05798, 0.1133), (0.08086, -0.03349, 0.1359)], [], [(6, 1, 0), (11, 7, 6), (16, 12, 11), (16, 22, 17), (21, 27, 22), (26, 32, 27), (31, 37, 32), (36, 42, 37), (41, 47, 42), (51, 47, 46), (51, 57, 52), (56, 62, 57), (66, 62, 61), (71, 67, 66), (76, 72, 71), (0, 77, 76), (7, 2, 1), (12, 8, 7), (17, 13, 12), (22, 18, 17), (27, 23, 22), (32, 28, 27), (32, 38, 33), (42, 38, 37), (47, 43, 42), (52, 48, 47), (57, 53, 52), (62, 58, 57), (67, 63, 62), (72, 68, 67), (77, 73, 72), (1, 78, 77), (8, 3, 2), (13, 9, 8), (18, 14, 13), (23, 19, 18), (23, 29, 24), (33, 29, 28), (33, 39, 34), (43, 39, 38), (48, 44, 43), (48, 54, 49), (53, 59, 54), (63, 59, 58), (68, 64, 63), (68, 74, 69), (73, 79, 74), (2, 79, 78), (9, 4, 3), (9, 15, 10), (14, 20, 15), (24, 20, 19), (29, 25, 24), (29, 35, 30), (34, 40, 35), (39, 45, 40), (44, 50, 45), (49, 55, 50), (59, 55, 54), (64, 60, 59), (64, 70, 65), (69, 75, 70), (79, 75, 74), (3, 80, 79), (4, 10, 5), (10, 15, 5), (15, 20, 5), (20, 25, 5), (25, 30, 5), (30, 35, 5), (35, 40, 5), (40, 45, 5), (45, 50, 5), (50, 55, 5), (55, 60, 5), (60, 65, 5), (65, 70, 5), (70, 75, 5), (75, 80, 5), (80, 4, 5), (6, 7, 1), (11, 12, 7), (16, 17, 12), (16, 21, 22), (21, 26, 27), (26, 31, 32), (31, 36, 37), (36, 41, 42), (41, 46, 47), (51, 52, 47), (51, 56, 57), (56, 61, 62), (66, 67, 62), (71, 72, 67), (76, 77, 72), (0, 1, 77), (7, 8, 2), (12, 13, 8), (17, 18, 13), (22, 23, 18), (27, 28, 23), (32, 33, 28), (32, 37, 38), (42, 43, 38), (47, 48, 43), (52, 53, 48), (57, 58, 53), (62, 63, 58), (67, 68, 63), (72, 73, 68), (77, 78, 73), (1, 2, 78), (8, 9, 3), (13, 14, 9), (18, 19, 14), (23, 24, 19), (23, 28, 29), (33, 34, 29), (33, 38, 39), (43, 44, 39), (48, 49, 44), (48, 53, 54), (53, 58, 59), (63, 64, 59), (68, 69, 64), (68, 73, 74), (73, 78, 79), (2, 3, 79), (9, 10, 4), (9, 14, 15), (14, 19, 20), (24, 25, 20), (29, 30, 25), (29, 34, 35), (34, 39, 40), (39, 44, 45), (44, 49, 50), (49, 54, 55), (59, 60, 55), (64, 65, 60), (64, 69, 70), (69, 74, 75), (79, 80, 75), (3, 4, 80)])
me_beziercircle_001.polygons.foreach_set('use_smooth', [True] * 144)
_uv = me_beziercircle_001.uv_layers.new(name='UVMap')
_uv.uv.foreach_set('vector', [0.0625, 0.03738, 0.0, 0.05666, 0.0, 0.03738, 0.125, 0.03738, 0.0625, 0.05666, 0.0625, 0.03738, 0.1875, 0.03738, 0.125, 0.05666, 0.125, 0.03738, 0.1875, 0.03738, 0.25, 0.05666, 0.1875, 0.05666, 0.25, 0.03738, 0.3125, 0.05666, 0.25, 0.05666, 0.3125, 0.03738, 0.375, 0.05666, 0.3125, 0.05666, 0.375, 0.03738, 0.4375, 0.05666, 0.375, 0.05666, 0.4375, 0.03738, 0.5, 0.05666, 0.4375, 0.05666, 0.5, 0.03738, 0.5625, 0.05666, 0.5, 0.05666, 0.625, 0.03738, 0.5625, 0.05666, 0.5625, 0.03738, 0.625, 0.03738, 0.6875, 0.05666, 0.625, 0.05666, 0.6875, 0.03738, 0.75, 0.05666, 0.6875, 0.05666, 0.8125, 0.03738, 0.75, 0.05666, 0.75, 0.03738, 0.875, 0.03738, 0.8125, 0.05666, 0.8125, 0.03738, 0.9375, 0.03738, 0.875, 0.05666, 0.875, 0.03738, 1.0, 0.03738, 0.9375, 0.05666, 0.9375, 0.03738, 0.0625, 0.05666, 0.0, 0.0844, 0.0, 0.05666, 0.125, 0.05666, 0.0625, 0.0844, 0.0625, 0.05666, 0.1875, 0.05666, 0.125, 0.0844, 0.125, 0.05666, 0.25, 0.05666, 0.1875, 0.0844, 0.1875, 0.05666, 0.3125, 0.05666, 0.25, 0.0844, 0.25, 0.05666, 0.375, 0.05666, 0.3125, 0.0844, 0.3125, 0.05666, 0.375, 0.05666, 0.4375, 0.0844, 0.375, 0.0844, 0.5, 0.05666, 0.4375, 0.0844, 0.4375, 0.05666, 0.5625, 0.05666, 0.5, 0.0844, 0.5, 0.05666, 0.625, 0.05666, 0.5625, 0.0844, 0.5625, 0.05666, 0.6875, 0.05666, 0.625, 0.0844, 0.625, 0.05666, 0.75, 0.05666, 0.6875, 0.0844, 0.6875, 0.05666, 0.8125, 0.05666, 0.75, 0.0844, 0.75, 0.05666, 0.875, 0.05666, 0.8125, 0.0844, 0.8125, 0.05666, 0.9375, 0.05666, 0.875, 0.0844, 0.875, 0.05666, 1.0, 0.05666, 0.9375, 0.0844, 0.9375, 0.05666, 0.0625, 0.0844, 0.0, 0.1133, 0.0, 0.0844, 0.125, 0.0844, 0.0625, 0.1133, 0.0625, 0.0844, 0.1875, 0.0844, 0.125, 0.1133, 0.125, 0.0844, 0.25, 0.0844, 0.1875, 0.1133, 0.1875, 0.0844, 0.25, 0.0844, 0.3125, 0.1133, 0.25, 0.1133, 0.375, 0.0844, 0.3125, 0.1133, 0.3125, 0.0844, 0.375, 0.0844, 0.4375, 0.1133, 0.375, 0.1133, 0.5, 0.0844, 0.4375, 0.1133, 0.4375, 0.0844, 0.5625, 0.0844, 0.5, 0.1133, 0.5, 0.0844, 0.5625, 0.0844, 0.625, 0.1133, 0.5625, 0.1133, 0.625, 0.0844, 0.6875, 0.1133, 0.625, 0.1133, 0.75, 0.0844, 0.6875, 0.1133, 0.6875, 0.0844, 0.8125, 0.0844, 0.75, 0.1133, 0.75, 0.0844, 0.8125, 0.0844, 0.875, 0.1133, 0.8125, 0.1133, 0.875, 0.0844, 0.9375, 0.1133, 0.875, 0.1133, 1.0, 0.0844, 0.9375, 0.1133, 0.9375, 0.0844, 0.0625, 0.1133, 0.0, 0.1359, 0.0, 0.1133, 0.0625, 0.1133, 0.125, 0.1359, 0.0625, 0.1359, 0.125, 0.1133, 0.1875, 0.1359, 0.125, 0.1359, 0.25, 0.1133, 0.1875, 0.1359, 0.1875, 0.1133, 0.3125, 0.1133, 0.25, 0.1359, 0.25, 0.1133, 0.3125, 0.1133, 0.375, 0.1359, 0.3125, 0.1359, 0.375, 0.1133, 0.4375, 0.1359, 0.375, 0.1359, 0.4375, 0.1133, 0.5, 0.1359, 0.4375, 0.1359, 0.5, 0.1133, 0.5625, 0.1359, 0.5, 0.1359, 0.5625, 0.1133, 0.625, 0.1359, 0.5625, 0.1359, 0.6875, 0.1133, 0.625, 0.1359, 0.625, 0.1133, 0.75, 0.1133, 0.6875, 0.1359, 0.6875, 0.1133, 0.75, 0.1133, 0.8125, 0.1359, 0.75, 0.1359, 0.8125, 0.1133, 0.875, 0.1359, 0.8125, 0.1359, 0.9375, 0.1133, 0.875, 0.1359, 0.875, 0.1133, 1.0, 0.1133, 0.9375, 0.1359, 0.9375, 0.1133, 0.0, 0.1359, 0.0625, 0.1359, 0.0625, 0.1451, 0.0625, 0.1359, 0.125, 0.1359, 0.125, 0.1451, 0.125, 0.1359, 0.1875, 0.1359, 0.1875, 0.1451, 0.1875, 0.1359, 0.25, 0.1359, 0.25, 0.1451, 0.25, 0.1359, 0.3125, 0.1359, 0.3125, 0.1451, 0.3125, 0.1359, 0.375, 0.1359, 0.375, 0.1451, 0.375, 0.1359, 0.4375, 0.1359, 0.4375, 0.1451, 0.4375, 0.1359, 0.5, 0.1359, 0.5, 0.1451, 0.5, 0.1359, 0.5625, 0.1359, 0.5625, 0.1451, 0.5625, 0.1359, 0.625, 0.1359, 0.625, 0.1451, 0.625, 0.1359, 0.6875, 0.1359, 0.6875, 0.1451, 0.6875, 0.1359, 0.75, 0.1359, 0.75, 0.1451, 0.75, 0.1359, 0.8125, 0.1359, 0.8125, 0.1451, 0.8125, 0.1359, 0.875, 0.1359, 0.875, 0.1451, 0.875, 0.1359, 0.9375, 0.1359, 0.9375, 0.1451, 0.9375, 0.1359, 1.0, 0.1359, 1.0, 0.1451, 0.0625, 0.03738, 0.0625, 0.05666, 0.0, 0.05666, 0.125, 0.03738, 0.125, 0.05666, 0.0625, 0.05666, 0.1875, 0.03738, 0.1875, 0.05666, 0.125, 0.05666, 0.1875, 0.03738, 0.25, 0.03738, 0.25, 0.05666, 0.25, 0.03738, 0.3125, 0.03738, 0.3125, 0.05666, 0.3125, 0.03738, 0.375, 0.03738, 0.375, 0.05666, 0.375, 0.03738, 0.4375, 0.03738, 0.4375, 0.05666, 0.4375, 0.03738, 0.5, 0.03738, 0.5, 0.05666, 0.5, 0.03738, 0.5625, 0.03738, 0.5625, 0.05666, 0.625, 0.03738, 0.625, 0.05666, 0.5625, 0.05666, 0.625, 0.03738, 0.6875, 0.03738, 0.6875, 0.05666, 0.6875, 0.03738, 0.75, 0.03738, 0.75, 0.05666, 0.8125, 0.03738, 0.8125, 0.05666, 0.75, 0.05666, 0.875, 0.03738, 0.875, 0.05666, 0.8125, 0.05666, 0.9375, 0.03738, 0.9375, 0.05666, 0.875, 0.05666, 1.0, 0.03738, 1.0, 0.05666, 0.9375, 0.05666, 0.0625, 0.05666, 0.0625, 0.0844, 0.0, 0.0844, 0.125, 0.05666, 0.125, 0.0844, 0.0625, 0.0844, 0.1875, 0.05666, 0.1875, 0.0844, 0.125, 0.0844, 0.25, 0.05666, 0.25, 0.0844, 0.1875, 0.0844, 0.3125, 0.05666, 0.3125, 0.0844, 0.25, 0.0844, 0.375, 0.05666, 0.375, 0.0844, 0.3125, 0.0844, 0.375, 0.05666, 0.4375, 0.05666, 0.4375, 0.0844, 0.5, 0.05666, 0.5, 0.0844, 0.4375, 0.0844, 0.5625, 0.05666, 0.5625, 0.0844, 0.5, 0.0844, 0.625, 0.05666, 0.625, 0.0844, 0.5625, 0.0844, 0.6875, 0.05666, 0.6875, 0.0844, 0.625, 0.0844, 0.75, 0.05666, 0.75, 0.0844, 0.6875, 0.0844, 0.8125, 0.05666, 0.8125, 0.0844, 0.75, 0.0844, 0.875, 0.05666, 0.875, 0.0844, 0.8125, 0.0844, 0.9375, 0.05666, 0.9375, 0.0844, 0.875, 0.0844, 1.0, 0.05666, 1.0, 0.0844, 0.9375, 0.0844, 0.0625, 0.0844, 0.0625, 0.1133, 0.0, 0.1133, 0.125, 0.0844, 0.125, 0.1133, 0.0625, 0.1133, 0.1875, 0.0844, 0.1875, 0.1133, 0.125, 0.1133, 0.25, 0.0844, 0.25, 0.1133, 0.1875, 0.1133, 0.25, 0.0844, 0.3125, 0.0844, 0.3125, 0.1133, 0.375, 0.0844, 0.375, 0.1133, 0.3125, 0.1133, 0.375, 0.0844, 0.4375, 0.0844, 0.4375, 0.1133, 0.5, 0.0844, 0.5, 0.1133, 0.4375, 0.1133, 0.5625, 0.0844, 0.5625, 0.1133, 0.5, 0.1133, 0.5625, 0.0844, 0.625, 0.0844, 0.625, 0.1133, 0.625, 0.0844, 0.6875, 0.0844, 0.6875, 0.1133, 0.75, 0.0844, 0.75, 0.1133, 0.6875, 0.1133, 0.8125, 0.0844, 0.8125, 0.1133, 0.75, 0.1133, 0.8125, 0.0844, 0.875, 0.0844, 0.875, 0.1133, 0.875, 0.0844, 0.9375, 0.0844, 0.9375, 0.1133, 1.0, 0.0844, 1.0, 0.1133, 0.9375, 0.1133, 0.0625, 0.1133, 0.0625, 0.1359, 0.0, 0.1359, 0.0625, 0.1133, 0.125, 0.1133, 0.125, 0.1359, 0.125, 0.1133, 0.1875, 0.1133, 0.1875, 0.1359, 0.25, 0.1133, 0.25, 0.1359, 0.1875, 0.1359, 0.3125, 0.1133, 0.3125, 0.1359, 0.25, 0.1359, 0.3125, 0.1133, 0.375, 0.1133, 0.375, 0.1359, 0.375, 0.1133, 0.4375, 0.1133, 0.4375, 0.1359, 0.4375, 0.1133, 0.5, 0.1133, 0.5, 0.1359, 0.5, 0.1133, 0.5625, 0.1133, 0.5625, 0.1359, 0.5625, 0.1133, 0.625, 0.1133, 0.625, 0.1359, 0.6875, 0.1133, 0.6875, 0.1359, 0.625, 0.1359, 0.75, 0.1133, 0.75, 0.1359, 0.6875, 0.1359, 0.75, 0.1133, 0.8125, 0.1133, 0.8125, 0.1359, 0.8125, 0.1133, 0.875, 0.1133, 0.875, 0.1359, 0.9375, 0.1133, 0.9375, 0.1359, 0.875, 0.1359, 1.0, 0.1133, 1.0, 0.1359, 0.9375, 0.1359])
me_beziercircle_001.materials.append(mat_weiss)
me_beziercircle_001.auto_texspace = False
me_beziercircle_001.update()
me_beziercircle = bpy.data.meshes.new('BezierCircle')
me_beziercircle.from_pydata([(0.0, 0.0, -0.04128), (0.2272, -6.982e-10, -0.04099), (0.2276, 0.0, -0.04588), (0.2511, 0.0, -0.04653), (0.2527, 3.385e-11, -0.03977), (0.2571, 3.385e-11, -0.03388), (0.2638, 0.0, -0.02825), (0.2635, 0.0, 0.0204), (0.2583, -7.312e-11, 0.02556), (0.2546, -4.875e-11, 0.03143), (0.2517, 0.0, 0.03749), (0.2299, 0.0, 0.03738), (0.2099, 0.08695, -0.04099), (0.2103, 0.08709, -0.04588), (0.232, 0.09609, -0.04653), (0.2335, 0.09672, -0.03977), (0.2376, 0.09841, -0.03388), (0.2437, 0.101, -0.02825), (0.2434, 0.1008, 0.0204), (0.2386, 0.09883, 0.02556), (0.2353, 0.09745, 0.03143), (0.2326, 0.09634, 0.03749), (0.2124, 0.08797, 0.03738), (0.1607, 0.1607, -0.04099), (0.1609, 0.1609, -0.04588), (0.1776, 0.1776, -0.04653), (0.1787, 0.1787, -0.03977), (0.1818, 0.1818, -0.03388), (0.1866, 0.1866, -0.02825), (0.1863, 0.1863, 0.0204), (0.1826, 0.1826, 0.02556), (0.1801, 0.1801, 0.03143), (0.178, 0.178, 0.03749), (0.1625, 0.1625, 0.03738), (0.08695, 0.2099, -0.04099), (0.08709, 0.2103, -0.04588), (0.09609, 0.232, -0.04653), (0.09672, 0.2335, -0.03977), (0.09841, 0.2376, -0.03388), (0.101, 0.2437, -0.02825), (0.1008, 0.2434, 0.0204), (0.09883, 0.2386, 0.02556), (0.09745, 0.2353, 0.03143), (0.09634, 0.2326, 0.03749), (0.08797, 0.2124, 0.03738), (-9.234e-09, 0.2272, -0.04099), (-9.948e-09, 0.2276, -0.04588), (-1.098e-08, 0.2511, -0.04653), (-1.108e-08, 0.2527, -0.03977), (-1.127e-08, 0.2571, -0.03388), (-1.153e-08, 0.2638, -0.02825), (-1.152e-08, 0.2635, 0.0204), (-1.122e-08, 0.2583, 0.02556), (-1.108e-08, 0.2546, 0.03143), (-1.1e-08, 0.2517, 0.03749), (-1.005e-08, 0.2299, 0.03738), (-0.08695, 0.2099, -0.04099), (-0.08709, 0.2103, -0.04588), (-0.09609, 0.232, -0.04653), (-0.09672, 0.2335, -0.03977), (-0.09841, 0.2376, -0.03388), (-0.101, 0.2437, -0.02825), (-0.1008, 0.2434, 0.0204), (-0.09883, 0.2386, 0.02556), (-0.09745, 0.2353, 0.03143), (-0.09634, 0.2326, 0.03749), (-0.08797, 0.2124, 0.03738), (-0.1607, 0.1607, -0.04099), (-0.1609, 0.1609, -0.04588), (-0.1776, 0.1776, -0.04653), (-0.1787, 0.1787, -0.03977), (-0.1818, 0.1818, -0.03388), (-0.1866, 0.1866, -0.02825), (-0.1863, 0.1863, 0.0204), (-0.1826, 0.1826, 0.02556), (-0.1801, 0.1801, 0.03143), (-0.178, 0.178, 0.03749), (-0.1625, 0.1625, 0.03738), (-0.2099, 0.08695, -0.04099), (-0.2103, 0.08709, -0.04588), (-0.232, 0.09609, -0.04653), (-0.2335, 0.09672, -0.03977), (-0.2376, 0.09841, -0.03388), (-0.2437, 0.101, -0.02825), (-0.2434, 0.1008, 0.0204), (-0.2386, 0.09883, 0.02556), (-0.2353, 0.09745, 0.03143), (-0.2326, 0.09634, 0.03749), (-0.2124, 0.08797, 0.03738), (-0.2272, -1.917e-08, -0.04099), (-0.2276, -1.99e-08, -0.04588), (-0.2511, -2.195e-08, -0.04653), (-0.2527, -2.213e-08, -0.03977), (-0.2571, -2.251e-08, -0.03388), (-0.2638, -2.306e-08, -0.02825), (-0.2635, -2.304e-08, 0.0204), (-0.2583, -2.25e-08, 0.02556), (-0.2546, -2.221e-08, 0.03143), (-0.2517, -2.201e-08, 0.03749), (-0.2299, -2.01e-08, 0.03738), (-0.2099, -0.08695, -0.04099), (-0.2103, -0.08709, -0.04588), (-0.232, -0.09609, -0.04653), (-0.2335, -0.09672, -0.03977), (-0.2376, -0.09841, -0.03388), (-0.2437, -0.101, -0.02825), (-0.2434, -0.1008, 0.0204), (-0.2386, -0.09883, 0.02556), (-0.2353, -0.09745, 0.03143), (-0.2326, -0.09634, 0.03749), (-0.2124, -0.08797, 0.03738), (-0.1607, -0.1607, -0.04099), (-0.1609, -0.1609, -0.04588), (-0.1776, -0.1776, -0.04653), (-0.1787, -0.1787, -0.03977), (-0.1818, -0.1818, -0.03388), (-0.1866, -0.1866, -0.02825), (-0.1863, -0.1863, 0.0204), (-0.1826, -0.1826, 0.02556), (-0.1801, -0.1801, 0.03143), (-0.178, -0.178, 0.03749), (-0.1625, -0.1625, 0.03738), (-0.08695, -0.2099, -0.04099), (-0.08709, -0.2103, -0.04588), (-0.09609, -0.232, -0.04653), (-0.09672, -0.2335, -0.03977), (-0.09841, -0.2376, -0.03388), (-0.101, -0.2437, -0.02825), (-0.1008, -0.2434, 0.0204), (-0.09883, -0.2386, 0.02556), (-0.09745, -0.2353, 0.03143), (-0.09634, -0.2326, 0.03749), (-0.08797, -0.2124, 0.03738), (2.011e-09, -0.2272, -0.04099), (2.714e-09, -0.2276, -0.04588), (2.994e-09, -0.2511, -0.04653), (3.048e-09, -0.2527, -0.03977), (3.1e-09, -0.2571, -0.03388), (3.146e-09, -0.2638, -0.02825), (3.142e-09, -0.2635, 0.0204), (3.007e-09, -0.2583, 0.02556), (2.988e-09, -0.2546, 0.03143), (3.002e-09, -0.2517, 0.03749), (2.741e-09, -0.2299, 0.03738), (0.08695, -0.2099, -0.04099), (0.08709, -0.2103, -0.04588), (0.09609, -0.232, -0.04653), (0.09672, -0.2335, -0.03977), (0.09841, -0.2376, -0.03388), (0.101, -0.2437, -0.02825), (0.1008, -0.2434, 0.0204), (0.09883, -0.2386, 0.02556), (0.09745, -0.2353, 0.03143), (0.09634, -0.2326, 0.03749), (0.08797, -0.2124, 0.03738), (0.1607, -0.1607, -0.04099), (0.1609, -0.1609, -0.04588), (0.1776, -0.1776, -0.04653), (0.1787, -0.1787, -0.03977), (0.1818, -0.1818, -0.03388), (0.1866, -0.1866, -0.02825), (0.1863, -0.1863, 0.0204), (0.1826, -0.1826, 0.02556), (0.1801, -0.1801, 0.03143), (0.178, -0.178, 0.03749), (0.1625, -0.1625, 0.03738), (0.2099, -0.08695, -0.04099), (0.2103, -0.08709, -0.04588), (0.232, -0.09609, -0.04653), (0.2335, -0.09672, -0.03977), (0.2376, -0.09841, -0.03388), (0.2437, -0.101, -0.02825), (0.2434, -0.1008, 0.0204), (0.2386, -0.09883, 0.02556), (0.2353, -0.09745, 0.03143), (0.2326, -0.09634, 0.03749), (0.2124, -0.08797, 0.03738)], [], [(0, 12, 1), (0, 23, 12), (0, 34, 23), (0, 45, 34), (0, 56, 45), (0, 67, 56), (0, 78, 67), (0, 89, 78), (0, 100, 89), (0, 111, 100), (0, 122, 111), (0, 133, 122), (0, 144, 133), (0, 155, 144), (0, 166, 155), (0, 1, 166), (12, 2, 1), (23, 13, 12), (34, 24, 23), (34, 46, 35), (56, 46, 45), (67, 57, 56), (78, 68, 67), (89, 79, 78), (100, 90, 89), (100, 112, 101), (111, 123, 112), (133, 123, 122), (144, 134, 133), (155, 145, 144), (166, 156, 155), (1, 167, 166), (2, 14, 3), (24, 14, 13), (35, 25, 24), (46, 36, 35), (57, 47, 46), (57, 69, 58), (79, 69, 68), (90, 80, 79), (101, 91, 90), (112, 102, 101), (123, 113, 112), (134, 124, 123), (145, 135, 134), (156, 146, 145), (167, 157, 156), (167, 3, 168), (14, 4, 3), (25, 15, 14), (36, 26, 25), (47, 37, 36), (58, 48, 47), (58, 70, 59), (80, 70, 69), (80, 92, 81), (91, 103, 92), (102, 114, 103), (124, 114, 113), (135, 125, 124), (135, 147, 136), (146, 158, 147), (168, 158, 157), (168, 4, 169), (4, 16, 5), (26, 16, 15), (37, 27, 26), (48, 38, 37), (59, 49, 48), (70, 60, 59), (81, 71, 70), (81, 93, 82), (103, 93, 92), (114, 104, 103), (114, 126, 115), (125, 137, 126), (147, 137, 136), (158, 148, 147), (169, 159, 158), (4, 170, 169), (16, 6, 5), (27, 17, 16), (38, 28, 27), (49, 39, 38), (60, 50, 49), (71, 61, 60), (82, 72, 71), (93, 83, 82), (104, 94, 93), (115, 105, 104), (126, 116, 115), (126, 138, 127), (148, 138, 137), (159, 149, 148), (159, 171, 160), (5, 171, 170), (17, 7, 6), (28, 18, 17), (39, 29, 28), (50, 40, 39), (61, 51, 50), (72, 62, 61), (72, 84, 73), (94, 84, 83), (105, 95, 94), (116, 106, 105), (116, 128, 117), (138, 128, 127), (149, 139, 138), (149, 161, 150), (160, 172, 161), (6, 172, 171), (18, 8, 7), (29, 19, 18), (29, 41, 30), (51, 41, 40), (62, 52, 51), (73, 63, 62), (84, 74, 73), (84, 96, 85), (106, 96, 95), (117, 107, 106), (128, 118, 117), (139, 129, 128), (150, 140, 139), (161, 151, 150), (172, 162, 161), (7, 173, 172), (8, 20, 9), (30, 20, 19), (41, 31, 30), (52, 42, 41), (63, 53, 52), (74, 64, 63), (85, 75, 74), (96, 86, 85), (96, 108, 97), (107, 119, 108), (129, 119, 118), (140, 130, 129), (151, 141, 140), (162, 152, 151), (173, 163, 162), (8, 174, 173), (20, 10, 9), (20, 32, 21), (42, 32, 31), (42, 54, 43), (64, 54, 53), (64, 76, 65), (86, 76, 75), (97, 87, 86), (108, 98, 97), (119, 109, 108), (130, 120, 119), (130, 142, 131), (152, 142, 141), (163, 153, 152), (174, 164, 163), (174, 10, 175), (10, 22, 11), (21, 33, 22), (43, 33, 32), (54, 44, 43), (54, 66, 55), (76, 66, 65), (87, 77, 76), (98, 88, 87), (109, 99, 98), (120, 110, 109), (120, 132, 121), (142, 132, 131), (153, 143, 142), (164, 154, 153), (175, 165, 164), (10, 176, 175), (12, 13, 2), (23, 24, 13), (34, 35, 24), (34, 45, 46), (56, 57, 46), (67, 68, 57), (78, 79, 68), (89, 90, 79), (100, 101, 90), (100, 111, 112), (111, 122, 123), (133, 134, 123), (144, 145, 134), (155, 156, 145), (166, 167, 156), (1, 2, 167), (2, 13, 14), (24, 25, 14), (35, 36, 25), (46, 47, 36), (57, 58, 47), (57, 68, 69), (79, 80, 69), (90, 91, 80), (101, 102, 91), (112, 113, 102), (123, 124, 113), (134, 135, 124), (145, 146, 135), (156, 157, 146), (167, 168, 157), (167, 2, 3), (14, 15, 4), (25, 26, 15), (36, 37, 26), (47, 48, 37), (58, 59, 48), (58, 69, 70), (80, 81, 70), (80, 91, 92), (91, 102, 103), (102, 113, 114), (124, 125, 114), (135, 136, 125), (135, 146, 147), (146, 157, 158), (168, 169, 158), (168, 3, 4), (4, 15, 16), (26, 27, 16), (37, 38, 27), (48, 49, 38), (59, 60, 49), (70, 71, 60), (81, 82, 71), (81, 92, 93), (103, 104, 93), (114, 115, 104), (114, 125, 126), (125, 136, 137), (147, 148, 137), (158, 159, 148), (169, 170, 159), (4, 5, 170), (16, 17, 6), (27, 28, 17), (38, 39, 28), (49, 50, 39), (60, 61, 50), (71, 72, 61), (82, 83, 72), (93, 94, 83), (104, 105, 94), (115, 116, 105), (126, 127, 116), (126, 137, 138), (148, 149, 138), (159, 160, 149), (159, 170, 171), (5, 6, 171), (17, 18, 7), (28, 29, 18), (39, 40, 29), (50, 51, 40), (61, 62, 51), (72, 73, 62), (72, 83, 84), (94, 95, 84), (105, 106, 95), (116, 117, 106), (116, 127, 128), (138, 139, 128), (149, 150, 139), (149, 160, 161), (160, 171, 172), (6, 7, 172), (18, 19, 8), (29, 30, 19), (29, 40, 41), (51, 52, 41), (62, 63, 52), (73, 74, 63), (84, 85, 74), (84, 95, 96), (106, 107, 96), (117, 118, 107), (128, 129, 118), (139, 140, 129), (150, 151, 140), (161, 162, 151), (172, 173, 162), (7, 8, 173), (8, 19, 20), (30, 31, 20), (41, 42, 31), (52, 53, 42), (63, 64, 53), (74, 75, 64), (85, 86, 75), (96, 97, 86), (96, 107, 108), (107, 118, 119), (129, 130, 119), (140, 141, 130), (151, 152, 141), (162, 163, 152), (173, 174, 163), (8, 9, 174), (20, 21, 10), (20, 31, 32), (42, 43, 32), (42, 53, 54), (64, 65, 54), (64, 75, 76), (86, 87, 76), (97, 98, 87), (108, 109, 98), (119, 120, 109), (130, 131, 120), (130, 141, 142), (152, 153, 142), (163, 164, 153), (174, 175, 164), (174, 9, 10), (10, 21, 22), (21, 32, 33), (43, 44, 33), (54, 55, 44), (54, 65, 66), (76, 77, 66), (87, 88, 77), (98, 99, 88), (109, 110, 99), (120, 121, 110), (120, 131, 132), (142, 143, 132), (153, 154, 143), (164, 165, 154), (175, 176, 165), (10, 11, 176)])
me_beziercircle.polygons.foreach_set('use_smooth', [True] * 336)
me_beziercircle.polygons.foreach_set('material_index', [1, 1, 1, 1, 1, 1, 1, 1, 1, 1, 1, 1, 1, 1, 1, 1, 0, 0, 0, 0, 0, 0, 0, 0, 0, 0, 0, 0, 0, 0, 0, 0, 0, 0, 0, 0, 0, 0, 0, 0, 0, 0, 0, 0, 0, 0, 0, 0, 0, 0, 0, 0, 0, 0, 0, 0, 0, 0, 0, 0, 0, 0, 0, 0, 0, 0, 0, 0, 0, 0, 0, 0, 0, 0, 0, 0, 0, 0, 0, 0, 0, 0, 0, 0, 0, 0, 0, 0, 0, 0, 0, 0, 0, 0, 0, 0, 0, 0, 0, 0, 0, 0, 0, 0, 0, 0, 0, 0, 0, 0, 0, 0, 0, 0, 0, 0, 0, 0, 0, 0, 0, 0, 0, 0, 0, 0, 0, 0, 0, 0, 0, 0, 0, 0, 0, 0, 0, 0, 0, 0, 0, 0, 0, 0, 0, 0, 0, 0, 0, 0, 0, 0, 0, 0, 0, 0, 0, 0, 0, 0, 0, 0, 0, 0, 0, 0, 0, 0, 0, 0, 0, 0, 0, 0, 0, 0, 0, 0, 0, 0, 0, 0, 0, 0, 0, 0, 0, 0, 0, 0, 0, 0, 0, 0, 0, 0, 0, 0, 0, 0, 0, 0, 0, 0, 0, 0, 0, 0, 0, 0, 0, 0, 0, 0, 0, 0, 0, 0, 0, 0, 0, 0, 0, 0, 0, 0, 0, 0, 0, 0, 0, 0, 0, 0, 0, 0, 0, 0, 0, 0, 0, 0, 0, 0, 0, 0, 0, 0, 0, 0, 0, 0, 0, 0, 0, 0, 0, 0, 0, 0, 0, 0, 0, 0, 0, 0, 0, 0, 0, 0, 0, 0, 0, 0, 0, 0, 0, 0, 0, 0, 0, 0, 0, 0, 0, 0, 0, 0, 0, 0, 0, 0, 0, 0, 0, 0, 0, 0, 0, 0, 0, 0, 0, 0, 0, 0, 0, 0, 0, 0, 0, 0, 0, 0, 0, 0, 0, 0, 0, 0, 0, 0, 0, 0, 0, 0, 0, 0, 0, 0, 0, 0, 0, 0, 0, 0])
_uv = me_beziercircle.uv_layers.new(name='UVMap')
_uv.uv.foreach_set('vector', [0.5002, 0.4953, 0.8939, 0.3323, 0.9263, 0.4953, 0.5002, 0.4953, 0.8015, 0.1941, 0.8939, 0.3323, 0.5002, 0.4953, 0.6633, 0.1017, 0.8015, 0.1941, 0.5002, 0.4953, 0.5002, 0.06928, 0.6633, 0.1017, 0.5002, 0.4953, 0.3372, 0.1017, 0.5002, 0.06928, 0.5002, 0.4953, 0.199, 0.1941, 0.3372, 0.1017, 0.5002, 0.4953, 0.1066, 0.3323, 0.199, 0.1941, 0.5002, 0.4953, 0.07417, 0.4953, 0.1066, 0.3323, 0.5002, 0.4953, 0.1066, 0.6584, 0.07417, 0.4953, 0.5002, 0.4953, 0.199, 0.7966, 0.1066, 0.6584, 0.5002, 0.4953, 0.3372, 0.889, 0.199, 0.7966, 0.5002, 0.4953, 0.5002, 0.9214, 0.3372, 0.889, 0.5002, 0.4953, 0.6633, 0.889, 0.5002, 0.9214, 0.5002, 0.4953, 0.8015, 0.7966, 0.6633, 0.889, 0.5002, 0.4953, 0.8939, 0.6584, 0.8015, 0.7966, 0.5002, 0.4953, 0.9263, 0.4953, 0.8939, 0.6584, 0.0625, -0.04099, 0.0, -0.04588, 0.0, -0.04099, 0.125, -0.04099, 0.0625, -0.04588, 0.0625, -0.04099, 0.1875, -0.04099, 0.125, -0.04588, 0.125, -0.04099, 0.1875, -0.04099, 0.25, -0.04588, 0.1875, -0.04588, 0.3125, -0.04099, 0.25, -0.04588, 0.25, -0.04099, 0.375, -0.04099, 0.3125, -0.04588, 0.3125, -0.04099, 0.4375, -0.04099, 0.375, -0.04588, 0.375, -0.04099, 0.5, -0.04099, 0.4375, -0.04588, 0.4375, -0.04099, 0.5625, -0.04099, 0.5, -0.04588, 0.5, -0.04099, 0.5625, -0.04099, 0.625, -0.04588, 0.5625, -0.04588, 0.625, -0.04099, 0.6875, -0.04588, 0.625, -0.04588, 0.75, -0.04099, 0.6875, -0.04588, 0.6875, -0.04099, 0.8125, -0.04099, 0.75, -0.04588, 0.75, -0.04099, 0.875, -0.04099, 0.8125, -0.04588, 0.8125, -0.04099, 0.9375, -0.04099, 0.875, -0.04588, 0.875, -0.04099, 1.0, -0.04099, 0.9375, -0.04588, 0.9375, -0.04099, 0.0, -0.04588, 0.0625, -0.04653, 0.0, -0.04653, 0.125, -0.04588, 0.0625, -0.04653, 0.0625, -0.04588, 0.1875, -0.04588, 0.125, -0.04653, 0.125, -0.04588, 0.25, -0.04588, 0.1875, -0.04653, 0.1875, -0.04588, 0.3125, -0.04588, 0.25, -0.04653, 0.25, -0.04588, 0.3125, -0.04588, 0.375, -0.04653, 0.3125, -0.04653, 0.4375, -0.04588, 0.375, -0.04653, 0.375, -0.04588, 0.5, -0.04588, 0.4375, -0.04653, 0.4375, -0.04588, 0.5625, -0.04588, 0.5, -0.04653, 0.5, -0.04588, 0.625, -0.04588, 0.5625, -0.04653, 0.5625, -0.04588, 0.6875, -0.04588, 0.625, -0.04653, 0.625, -0.04588, 0.75, -0.04588, 0.6875, -0.04653, 0.6875, -0.04588, 0.8125, -0.04588, 0.75, -0.04653, 0.75, -0.04588, 0.875, -0.04588, 0.8125, -0.04653, 0.8125, -0.04588, 0.9375, -0.04588, 0.875, -0.04653, 0.875, -0.04588, 0.9375, -0.04588, 1.0, -0.04653, 0.9375, -0.04653, 0.0625, -0.04653, 0.0, -0.03977, 0.0, -0.04653, 0.125, -0.04653, 0.0625, -0.03977, 0.0625, -0.04653, 0.1875, -0.04653, 0.125, -0.03977, 0.125, -0.04653, 0.25, -0.04653, 0.1875, -0.03977, 0.1875, -0.04653, 0.3125, -0.04653, 0.25, -0.03977, 0.25, -0.04653, 0.3125, -0.04653, 0.375, -0.03977, 0.3125, -0.03977, 0.4375, -0.04653, 0.375, -0.03977, 0.375, -0.04653, 0.4375, -0.04653, 0.5, -0.03977, 0.4375, -0.03977, 0.5, -0.04653, 0.5625, -0.03977, 0.5, -0.03977, 0.5625, -0.04653, 0.625, -0.03977, 0.5625, -0.03977, 0.6875, -0.04653, 0.625, -0.03977, 0.625, -0.04653, 0.75, -0.04653, 0.6875, -0.03977, 0.6875, -0.04653, 0.75, -0.04653, 0.8125, -0.03977, 0.75, -0.03977, 0.8125, -0.04653, 0.875, -0.03977, 0.8125, -0.03977, 0.9375, -0.04653, 0.875, -0.03977, 0.875, -0.04653, 0.9375, -0.04653, 1.0, -0.03977, 0.9375, -0.03977, 0.0, -0.03977, 0.0625, -0.03388, 0.0, -0.03388, 0.125, -0.03977, 0.0625, -0.03388, 0.0625, -0.03977, 0.1875, -0.03977, 0.125, -0.03388, 0.125, -0.03977, 0.25, -0.03977, 0.1875, -0.03388, 0.1875, -0.03977, 0.3125, -0.03977, 0.25, -0.03388, 0.25, -0.03977, 0.375, -0.03977, 0.3125, -0.03388, 0.3125, -0.03977, 0.4375, -0.03977, 0.375, -0.03388, 0.375, -0.03977, 0.4375, -0.03977, 0.5, -0.03388, 0.4375, -0.03388, 0.5625, -0.03977, 0.5, -0.03388, 0.5, -0.03977, 0.625, -0.03977, 0.5625, -0.03388, 0.5625, -0.03977, 0.625, -0.03977, 0.6875, -0.03388, 0.625, -0.03388, 0.6875, -0.03977, 0.75, -0.03388, 0.6875, -0.03388, 0.8125, -0.03977, 0.75, -0.03388, 0.75, -0.03977, 0.875, -0.03977, 0.8125, -0.03388, 0.8125, -0.03977, 0.9375, -0.03977, 0.875, -0.03388, 0.875, -0.03977, 1.0, -0.03977, 0.9375, -0.03388, 0.9375, -0.03977, 0.0625, -0.03388, 0.0, -0.02825, 0.0, -0.03388, 0.125, -0.03388, 0.0625, -0.02825, 0.0625, -0.03388, 0.1875, -0.03388, 0.125, -0.02825, 0.125, -0.03388, 0.25, -0.03388, 0.1875, -0.02825, 0.1875, -0.03388, 0.3125, -0.03388, 0.25, -0.02825, 0.25, -0.03388, 0.375, -0.03388, 0.3125, -0.02825, 0.3125, -0.03388, 0.4375, -0.03388, 0.375, -0.02825, 0.375, -0.03388, 0.5, -0.03388, 0.4375, -0.02825, 0.4375, -0.03388, 0.5625, -0.03388, 0.5, -0.02825, 0.5, -0.03388, 0.625, -0.03388, 0.5625, -0.02825, 0.5625, -0.03388, 0.6875, -0.03388, 0.625, -0.02825, 0.625, -0.03388, 0.6875, -0.03388, 0.75, -0.02825, 0.6875, -0.02825, 0.8125, -0.03388, 0.75, -0.02825, 0.75, -0.03388, 0.875, -0.03388, 0.8125, -0.02825, 0.8125, -0.03388, 0.875, -0.03388, 0.9375, -0.02825, 0.875, -0.02825, 1.0, -0.03388, 0.9375, -0.02825, 0.9375, -0.03388, 0.0625, -0.02825, 0.0, 0.0204, 0.0, -0.02825, 0.125, -0.02825, 0.0625, 0.0204, 0.0625, -0.02825, 0.1875, -0.02825, 0.125, 0.0204, 0.125, -0.02825, 0.25, -0.02825, 0.1875, 0.0204, 0.1875, -0.02825, 0.3125, -0.02825, 0.25, 0.0204, 0.25, -0.02825, 0.375, -0.02825, 0.3125, 0.0204, 0.3125, -0.02825, 0.375, -0.02825, 0.4375, 0.0204, 0.375, 0.0204, 0.5, -0.02825, 0.4375, 0.0204, 0.4375, -0.02825, 0.5625, -0.02825, 0.5, 0.0204, 0.5, -0.02825, 0.625, -0.02825, 0.5625, 0.0204, 0.5625, -0.02825, 0.625, -0.02825, 0.6875, 0.0204, 0.625, 0.0204, 0.75, -0.02825, 0.6875, 0.0204, 0.6875, -0.02825, 0.8125, -0.02825, 0.75, 0.0204, 0.75, -0.02825, 0.8125, -0.02825, 0.875, 0.0204, 0.8125, 0.0204, 0.875, -0.02825, 0.9375, 0.0204, 0.875, 0.0204, 1.0, -0.02825, 0.9375, 0.0204, 0.9375, -0.02825, 0.0625, 0.0204, 0.0, 0.02556, 0.0, 0.0204, 0.125, 0.0204, 0.0625, 0.02556, 0.0625, 0.0204, 0.125, 0.0204, 0.1875, 0.02556, 0.125, 0.02556, 0.25, 0.0204, 0.1875, 0.02556, 0.1875, 0.0204, 0.3125, 0.0204, 0.25, 0.02556, 0.25, 0.0204, 0.375, 0.0204, 0.3125, 0.02556, 0.3125, 0.0204, 0.4375, 0.0204, 0.375, 0.02556, 0.375, 0.0204, 0.4375, 0.0204, 0.5, 0.02556, 0.4375, 0.02556, 0.5625, 0.0204, 0.5, 0.02556, 0.5, 0.0204, 0.625, 0.0204, 0.5625, 0.02556, 0.5625, 0.0204, 0.6875, 0.0204, 0.625, 0.02556, 0.625, 0.0204, 0.75, 0.0204, 0.6875, 0.02556, 0.6875, 0.0204, 0.8125, 0.0204, 0.75, 0.02556, 0.75, 0.0204, 0.875, 0.0204, 0.8125, 0.02556, 0.8125, 0.0204, 0.9375, 0.0204, 0.875, 0.02556, 0.875, 0.0204, 1.0, 0.0204, 0.9375, 0.02556, 0.9375, 0.0204, 0.0, 0.02556, 0.0625, 0.03143, 0.0, 0.03143, 0.125, 0.02556, 0.0625, 0.03143, 0.0625, 0.02556, 0.1875, 0.02556, 0.125, 0.03143, 0.125, 0.02556, 0.25, 0.02556, 0.1875, 0.03143, 0.1875, 0.02556, 0.3125, 0.02556, 0.25, 0.03143, 0.25, 0.02556, 0.375, 0.02556, 0.3125, 0.03143, 0.3125, 0.02556, 0.4375, 0.02556, 0.375, 0.03143, 0.375, 0.02556, 0.5, 0.02556, 0.4375, 0.03143, 0.4375, 0.02556, 0.5, 0.02556, 0.5625, 0.03143, 0.5, 0.03143, 0.5625, 0.02556, 0.625, 0.03143, 0.5625, 0.03143, 0.6875, 0.02556, 0.625, 0.03143, 0.625, 0.02556, 0.75, 0.02556, 0.6875, 0.03143, 0.6875, 0.02556, 0.8125, 0.02556, 0.75, 0.03143, 0.75, 0.02556, 0.875, 0.02556, 0.8125, 0.03143, 0.8125, 0.02556, 0.9375, 0.02556, 0.875, 0.03143, 0.875, 0.02556, 1.0, 0.02556, 0.9375, 0.03143, 0.9375, 0.02556, 0.0625, 0.03143, 0.0, 0.03749, 0.0, 0.03143, 0.0625, 0.03143, 0.125, 0.03749, 0.0625, 0.03749, 0.1875, 0.03143, 0.125, 0.03749, 0.125, 0.03143, 0.1875, 0.03143, 0.25, 0.03749, 0.1875, 0.03749, 0.3125, 0.03143, 0.25, 0.03749, 0.25, 0.03143, 0.3125, 0.03143, 0.375, 0.03749, 0.3125, 0.03749, 0.4375, 0.03143, 0.375, 0.03749, 0.375, 0.03143, 0.5, 0.03143, 0.4375, 0.03749, 0.4375, 0.03143, 0.5625, 0.03143, 0.5, 0.03749, 0.5, 0.03143, 0.625, 0.03143, 0.5625, 0.03749, 0.5625, 0.03143, 0.6875, 0.03143, 0.625, 0.03749, 0.625, 0.03143, 0.6875, 0.03143, 0.75, 0.03749, 0.6875, 0.03749, 0.8125, 0.03143, 0.75, 0.03749, 0.75, 0.03143, 0.875, 0.03143, 0.8125, 0.03749, 0.8125, 0.03143, 0.9375, 0.03143, 0.875, 0.03749, 0.875, 0.03143, 0.9375, 0.03143, 1.0, 0.03749, 0.9375, 0.03749, 0.0, 0.03749, 0.0625, 0.03738, 0.0, 0.03738, 0.0625, 0.03749, 0.125, 0.03738, 0.0625, 0.03738, 0.1875, 0.03749, 0.125, 0.03738, 0.125, 0.03749, 0.25, 0.03749, 0.1875, 0.03738, 0.1875, 0.03749, 0.25, 0.03749, 0.3125, 0.03738, 0.25, 0.03738, 0.375, 0.03749, 0.3125, 0.03738, 0.3125, 0.03749, 0.4375, 0.03749, 0.375, 0.03738, 0.375, 0.03749, 0.5, 0.03749, 0.4375, 0.03738, 0.4375, 0.03749, 0.5625, 0.03749, 0.5, 0.03738, 0.5, 0.03749, 0.625, 0.03749, 0.5625, 0.03738, 0.5625, 0.03749, 0.625, 0.03749, 0.6875, 0.03738, 0.625, 0.03738, 0.75, 0.03749, 0.6875, 0.03738, 0.6875, 0.03749, 0.8125, 0.03749, 0.75, 0.03738, 0.75, 0.03749, 0.875, 0.03749, 0.8125, 0.03738, 0.8125, 0.03749, 0.9375, 0.03749, 0.875, 0.03738, 0.875, 0.03749, 1.0, 0.03749, 0.9375, 0.03738, 0.9375, 0.03749, 0.0625, -0.04099, 0.0625, -0.04588, 0.0, -0.04588, 0.125, -0.04099, 0.125, -0.04588, 0.0625, -0.04588, 0.1875, -0.04099, 0.1875, -0.04588, 0.125, -0.04588, 0.1875, -0.04099, 0.25, -0.04099, 0.25, -0.04588, 0.3125, -0.04099, 0.3125, -0.04588, 0.25, -0.04588, 0.375, -0.04099, 0.375, -0.04588, 0.3125, -0.04588, 0.4375, -0.04099, 0.4375, -0.04588, 0.375, -0.04588, 0.5, -0.04099, 0.5, -0.04588, 0.4375, -0.04588, 0.5625, -0.04099, 0.5625, -0.04588, 0.5, -0.04588, 0.5625, -0.04099, 0.625, -0.04099, 0.625, -0.04588, 0.625, -0.04099, 0.6875, -0.04099, 0.6875, -0.04588, 0.75, -0.04099, 0.75, -0.04588, 0.6875, -0.04588, 0.8125, -0.04099, 0.8125, -0.04588, 0.75, -0.04588, 0.875, -0.04099, 0.875, -0.04588, 0.8125, -0.04588, 0.9375, -0.04099, 0.9375, -0.04588, 0.875, -0.04588, 1.0, -0.04099, 1.0, -0.04588, 0.9375, -0.04588, 0.0, -0.04588, 0.0625, -0.04588, 0.0625, -0.04653, 0.125, -0.04588, 0.125, -0.04653, 0.0625, -0.04653, 0.1875, -0.04588, 0.1875, -0.04653, 0.125, -0.04653, 0.25, -0.04588, 0.25, -0.04653, 0.1875, -0.04653, 0.3125, -0.04588, 0.3125, -0.04653, 0.25, -0.04653, 0.3125, -0.04588, 0.375, -0.04588, 0.375, -0.04653, 0.4375, -0.04588, 0.4375, -0.04653, 0.375, -0.04653, 0.5, -0.04588, 0.5, -0.04653, 0.4375, -0.04653, 0.5625, -0.04588, 0.5625, -0.04653, 0.5, -0.04653, 0.625, -0.04588, 0.625, -0.04653, 0.5625, -0.04653, 0.6875, -0.04588, 0.6875, -0.04653, 0.625, -0.04653, 0.75, -0.04588, 0.75, -0.04653, 0.6875, -0.04653, 0.8125, -0.04588, 0.8125, -0.04653, 0.75, -0.04653, 0.875, -0.04588, 0.875, -0.04653, 0.8125, -0.04653, 0.9375, -0.04588, 0.9375, -0.04653, 0.875, -0.04653, 0.9375, -0.04588, 1.0, -0.04588, 1.0, -0.04653, 0.0625, -0.04653, 0.0625, -0.03977, 0.0, -0.03977, 0.125, -0.04653, 0.125, -0.03977, 0.0625, -0.03977, 0.1875, -0.04653, 0.1875, -0.03977, 0.125, -0.03977, 0.25, -0.04653, 0.25, -0.03977, 0.1875, -0.03977, 0.3125, -0.04653, 0.3125, -0.03977, 0.25, -0.03977, 0.3125, -0.04653, 0.375, -0.04653, 0.375, -0.03977, 0.4375, -0.04653, 0.4375, -0.03977, 0.375, -0.03977, 0.4375, -0.04653, 0.5, -0.04653, 0.5, -0.03977, 0.5, -0.04653, 0.5625, -0.04653, 0.5625, -0.03977, 0.5625, -0.04653, 0.625, -0.04653, 0.625, -0.03977, 0.6875, -0.04653, 0.6875, -0.03977, 0.625, -0.03977, 0.75, -0.04653, 0.75, -0.03977, 0.6875, -0.03977, 0.75, -0.04653, 0.8125, -0.04653, 0.8125, -0.03977, 0.8125, -0.04653, 0.875, -0.04653, 0.875, -0.03977, 0.9375, -0.04653, 0.9375, -0.03977, 0.875, -0.03977, 0.9375, -0.04653, 1.0, -0.04653, 1.0, -0.03977, 0.0, -0.03977, 0.0625, -0.03977, 0.0625, -0.03388, 0.125, -0.03977, 0.125, -0.03388, 0.0625, -0.03388, 0.1875, -0.03977, 0.1875, -0.03388, 0.125, -0.03388, 0.25, -0.03977, 0.25, -0.03388, 0.1875, -0.03388, 0.3125, -0.03977, 0.3125, -0.03388, 0.25, -0.03388, 0.375, -0.03977, 0.375, -0.03388, 0.3125, -0.03388, 0.4375, -0.03977, 0.4375, -0.03388, 0.375, -0.03388, 0.4375, -0.03977, 0.5, -0.03977, 0.5, -0.03388, 0.5625, -0.03977, 0.5625, -0.03388, 0.5, -0.03388, 0.625, -0.03977, 0.625, -0.03388, 0.5625, -0.03388, 0.625, -0.03977, 0.6875, -0.03977, 0.6875, -0.03388, 0.6875, -0.03977, 0.75, -0.03977, 0.75, -0.03388, 0.8125, -0.03977, 0.8125, -0.03388, 0.75, -0.03388, 0.875, -0.03977, 0.875, -0.03388, 0.8125, -0.03388, 0.9375, -0.03977, 0.9375, -0.03388, 0.875, -0.03388, 1.0, -0.03977, 1.0, -0.03388, 0.9375, -0.03388, 0.0625, -0.03388, 0.0625, -0.02825, 0.0, -0.02825, 0.125, -0.03388, 0.125, -0.02825, 0.0625, -0.02825, 0.1875, -0.03388, 0.1875, -0.02825, 0.125, -0.02825, 0.25, -0.03388, 0.25, -0.02825, 0.1875, -0.02825, 0.3125, -0.03388, 0.3125, -0.02825, 0.25, -0.02825, 0.375, -0.03388, 0.375, -0.02825, 0.3125, -0.02825, 0.4375, -0.03388, 0.4375, -0.02825, 0.375, -0.02825, 0.5, -0.03388, 0.5, -0.02825, 0.4375, -0.02825, 0.5625, -0.03388, 0.5625, -0.02825, 0.5, -0.02825, 0.625, -0.03388, 0.625, -0.02825, 0.5625, -0.02825, 0.6875, -0.03388, 0.6875, -0.02825, 0.625, -0.02825, 0.6875, -0.03388, 0.75, -0.03388, 0.75, -0.02825, 0.8125, -0.03388, 0.8125, -0.02825, 0.75, -0.02825, 0.875, -0.03388, 0.875, -0.02825, 0.8125, -0.02825, 0.875, -0.03388, 0.9375, -0.03388, 0.9375, -0.02825, 1.0, -0.03388, 1.0, -0.02825, 0.9375, -0.02825, 0.0625, -0.02825, 0.0625, 0.0204, 0.0, 0.0204, 0.125, -0.02825, 0.125, 0.0204, 0.0625, 0.0204, 0.1875, -0.02825, 0.1875, 0.0204, 0.125, 0.0204, 0.25, -0.02825, 0.25, 0.0204, 0.1875, 0.0204, 0.3125, -0.02825, 0.3125, 0.0204, 0.25, 0.0204, 0.375, -0.02825, 0.375, 0.0204, 0.3125, 0.0204, 0.375, -0.02825, 0.4375, -0.02825, 0.4375, 0.0204, 0.5, -0.02825, 0.5, 0.0204, 0.4375, 0.0204, 0.5625, -0.02825, 0.5625, 0.0204, 0.5, 0.0204, 0.625, -0.02825, 0.625, 0.0204, 0.5625, 0.0204, 0.625, -0.02825, 0.6875, -0.02825, 0.6875, 0.0204, 0.75, -0.02825, 0.75, 0.0204, 0.6875, 0.0204, 0.8125, -0.02825, 0.8125, 0.0204, 0.75, 0.0204, 0.8125, -0.02825, 0.875, -0.02825, 0.875, 0.0204, 0.875, -0.02825, 0.9375, -0.02825, 0.9375, 0.0204, 1.0, -0.02825, 1.0, 0.0204, 0.9375, 0.0204, 0.0625, 0.0204, 0.0625, 0.02556, 0.0, 0.02556, 0.125, 0.0204, 0.125, 0.02556, 0.0625, 0.02556, 0.125, 0.0204, 0.1875, 0.0204, 0.1875, 0.02556, 0.25, 0.0204, 0.25, 0.02556, 0.1875, 0.02556, 0.3125, 0.0204, 0.3125, 0.02556, 0.25, 0.02556, 0.375, 0.0204, 0.375, 0.02556, 0.3125, 0.02556, 0.4375, 0.0204, 0.4375, 0.02556, 0.375, 0.02556, 0.4375, 0.0204, 0.5, 0.0204, 0.5, 0.02556, 0.5625, 0.0204, 0.5625, 0.02556, 0.5, 0.02556, 0.625, 0.0204, 0.625, 0.02556, 0.5625, 0.02556, 0.6875, 0.0204, 0.6875, 0.02556, 0.625, 0.02556, 0.75, 0.0204, 0.75, 0.02556, 0.6875, 0.02556, 0.8125, 0.0204, 0.8125, 0.02556, 0.75, 0.02556, 0.875, 0.0204, 0.875, 0.02556, 0.8125, 0.02556, 0.9375, 0.0204, 0.9375, 0.02556, 0.875, 0.02556, 1.0, 0.0204, 1.0, 0.02556, 0.9375, 0.02556, 0.0, 0.02556, 0.0625, 0.02556, 0.0625, 0.03143, 0.125, 0.02556, 0.125, 0.03143, 0.0625, 0.03143, 0.1875, 0.02556, 0.1875, 0.03143, 0.125, 0.03143, 0.25, 0.02556, 0.25, 0.03143, 0.1875, 0.03143, 0.3125, 0.02556, 0.3125, 0.03143, 0.25, 0.03143, 0.375, 0.02556, 0.375, 0.03143, 0.3125, 0.03143, 0.4375, 0.02556, 0.4375, 0.03143, 0.375, 0.03143, 0.5, 0.02556, 0.5, 0.03143, 0.4375, 0.03143, 0.5, 0.02556, 0.5625, 0.02556, 0.5625, 0.03143, 0.5625, 0.02556, 0.625, 0.02556, 0.625, 0.03143, 0.6875, 0.02556, 0.6875, 0.03143, 0.625, 0.03143, 0.75, 0.02556, 0.75, 0.03143, 0.6875, 0.03143, 0.8125, 0.02556, 0.8125, 0.03143, 0.75, 0.03143, 0.875, 0.02556, 0.875, 0.03143, 0.8125, 0.03143, 0.9375, 0.02556, 0.9375, 0.03143, 0.875, 0.03143, 1.0, 0.02556, 1.0, 0.03143, 0.9375, 0.03143, 0.0625, 0.03143, 0.0625, 0.03749, 0.0, 0.03749, 0.0625, 0.03143, 0.125, 0.03143, 0.125, 0.03749, 0.1875, 0.03143, 0.1875, 0.03749, 0.125, 0.03749, 0.1875, 0.03143, 0.25, 0.03143, 0.25, 0.03749, 0.3125, 0.03143, 0.3125, 0.03749, 0.25, 0.03749, 0.3125, 0.03143, 0.375, 0.03143, 0.375, 0.03749, 0.4375, 0.03143, 0.4375, 0.03749, 0.375, 0.03749, 0.5, 0.03143, 0.5, 0.03749, 0.4375, 0.03749, 0.5625, 0.03143, 0.5625, 0.03749, 0.5, 0.03749, 0.625, 0.03143, 0.625, 0.03749, 0.5625, 0.03749, 0.6875, 0.03143, 0.6875, 0.03749, 0.625, 0.03749, 0.6875, 0.03143, 0.75, 0.03143, 0.75, 0.03749, 0.8125, 0.03143, 0.8125, 0.03749, 0.75, 0.03749, 0.875, 0.03143, 0.875, 0.03749, 0.8125, 0.03749, 0.9375, 0.03143, 0.9375, 0.03749, 0.875, 0.03749, 0.9375, 0.03143, 1.0, 0.03143, 1.0, 0.03749, 0.0, 0.03749, 0.0625, 0.03749, 0.0625, 0.03738, 0.0625, 0.03749, 0.125, 0.03749, 0.125, 0.03738, 0.1875, 0.03749, 0.1875, 0.03738, 0.125, 0.03738, 0.25, 0.03749, 0.25, 0.03738, 0.1875, 0.03738, 0.25, 0.03749, 0.3125, 0.03749, 0.3125, 0.03738, 0.375, 0.03749, 0.375, 0.03738, 0.3125, 0.03738, 0.4375, 0.03749, 0.4375, 0.03738, 0.375, 0.03738, 0.5, 0.03749, 0.5, 0.03738, 0.4375, 0.03738, 0.5625, 0.03749, 0.5625, 0.03738, 0.5, 0.03738, 0.625, 0.03749, 0.625, 0.03738, 0.5625, 0.03738, 0.625, 0.03749, 0.6875, 0.03749, 0.6875, 0.03738, 0.75, 0.03749, 0.75, 0.03738, 0.6875, 0.03738, 0.8125, 0.03749, 0.8125, 0.03738, 0.75, 0.03738, 0.875, 0.03749, 0.875, 0.03738, 0.8125, 0.03738, 0.9375, 0.03749, 0.9375, 0.03738, 0.875, 0.03738, 1.0, 0.03749, 1.0, 0.03738, 0.9375, 0.03738])
me_beziercircle.materials.append(mat_tiefschwarz)
me_beziercircle.materials.append(mat_material)
me_beziercircle.auto_texspace = False
me_beziercircle.update()
me_beziercurve = bpy.data.meshes.new('BezierCurve')
me_beziercurve.from_pydata([(0.0, 5.96e-08, -0.07826), (-0.04427, 4.47e-08, -0.07782), (-0.04437, 1.5e-08, 0.07495), (-0.02949, 9.994e-09, 0.08044), (-0.01462, 4.986e-09, 0.08417), (0.0, 0.0, 0.08595), (-2.281e-08, 5.507e-08, -0.07826), (-0.0409, -0.01694, -0.07782), (-0.04099, -0.01698, 0.07495), (-0.02725, -0.01129, 0.08044), (-0.01351, -0.005595, 0.08417), (-4.215e-08, 4.215e-08, -0.07826), (-0.03131, -0.03131, -0.07782), (-0.03137, -0.03137, 0.07495), (-0.02086, -0.02086, 0.08044), (-0.01034, -0.01034, 0.08417), (-5.507e-08, 2.281e-08, -0.07826), (-0.01694, -0.0409, -0.07782), (-0.01698, -0.04099, 0.07495), (-0.01129, -0.02725, 0.08044), (-0.005595, -0.01351, 0.08417), (-5.96e-08, -2.605e-15, -0.07826), (-4.277e-08, -0.04427, -0.07782), (-1.306e-08, -0.04437, 0.07495), (-8.705e-09, -0.02949, 0.08044), (-4.347e-09, -0.01462, 0.08417), (-5.507e-08, -2.281e-08, -0.07826), (0.01694, -0.0409, -0.07782), (0.01698, -0.04099, 0.07495), (0.01129, -0.02725, 0.08044), (0.005595, -0.01351, 0.08417), (-4.215e-08, -4.215e-08, -0.07826), (0.03131, -0.03131, -0.07782), (0.03137, -0.03137, 0.07495), (0.02086, -0.02086, 0.08044), (0.01034, -0.01034, 0.08417), (-2.281e-08, -5.507e-08, -0.07826), (0.0409, -0.01694, -0.07782), (0.04099, -0.01698, 0.07495), (0.02725, -0.01129, 0.08044), (0.01351, -0.005595, 0.08417), (5.211e-15, -5.96e-08, -0.07826), (0.04427, -4.083e-08, -0.07782), (0.04437, -1.112e-08, 0.07495), (0.02949, -7.416e-09, 0.08044), (0.01462, -3.708e-09, 0.08417), (2.281e-08, -5.507e-08, -0.07826), (0.0409, 0.01694, -0.07782), (0.04099, 0.01698, 0.07495), (0.02725, 0.01129, 0.08044), (0.01351, 0.005595, 0.08417), (4.215e-08, -4.215e-08, -0.07826), (0.03131, 0.03131, -0.07782), (0.03137, 0.03137, 0.07495), (0.02086, 0.02086, 0.08044), (0.01034, 0.01034, 0.08417), (5.507e-08, -2.281e-08, -0.07826), (0.01694, 0.0409, -0.07782), (0.01698, 0.04099, 0.07495), (0.01129, 0.02725, 0.08044), (0.005595, 0.01351, 0.08417), (5.96e-08, 7.108e-16, -0.07826), (4.418e-08, 0.04427, -0.07782), (1.447e-08, 0.04437, 0.07495), (9.643e-09, 0.02949, 0.08044), (4.812e-09, 0.01462, 0.08417), (5.507e-08, 2.281e-08, -0.07826), (-0.01694, 0.0409, -0.07782), (-0.01698, 0.04099, 0.07495), (-0.01129, 0.02725, 0.08044), (-0.005595, 0.01351, 0.08417), (4.215e-08, 4.215e-08, -0.07826), (-0.03131, 0.03131, -0.07782), (-0.03137, 0.03137, 0.07495), (-0.02086, 0.02086, 0.08044), (-0.01034, 0.01034, 0.08417), (2.281e-08, 5.507e-08, -0.07826), (-0.0409, 0.01694, -0.07782), (-0.04099, 0.01698, 0.07495), (-0.02725, 0.01129, 0.08044), (-0.01351, 0.005595, 0.08417)], [], [(6, 1, 0), (11, 7, 6), (16, 12, 11), (21, 17, 16), (26, 22, 21), (31, 27, 26), (36, 32, 31), (41, 37, 36), (46, 42, 41), (51, 47, 46), (56, 52, 51), (61, 57, 56), (66, 62, 61), (71, 67, 66), (76, 72, 71), (0, 77, 76), (7, 2, 1), (12, 8, 7), (17, 13, 12), (22, 18, 17), (27, 23, 22), (32, 28, 27), (37, 33, 32), (42, 38, 37), (47, 43, 42), (52, 48, 47), (57, 53, 52), (62, 58, 57), (67, 63, 62), (72, 68, 67), (77, 73, 72), (1, 78, 77), (8, 3, 2), (13, 9, 8), (18, 14, 13), (18, 24, 19), (28, 24, 23), (33, 29, 28), (38, 34, 33), (43, 39, 38), (48, 44, 43), (53, 49, 48), (58, 54, 53), (58, 64, 59), (68, 64, 63), (73, 69, 68), (73, 79, 74), (2, 79, 78), (9, 4, 3), (14, 10, 9), (19, 15, 14), (19, 25, 20), (24, 30, 25), (34, 30, 29), (39, 35, 34), (44, 40, 39), (49, 45, 44), (54, 50, 49), (59, 55, 54), (64, 60, 59), (64, 70, 65), (74, 70, 69), (74, 80, 75), (3, 80, 79), (4, 10, 5), (10, 15, 5), (15, 20, 5), (20, 25, 5), (25, 30, 5), (30, 35, 5), (35, 40, 5), (40, 45, 5), (45, 50, 5), (50, 55, 5), (55, 60, 5), (60, 65, 5), (65, 70, 5), (70, 75, 5), (75, 80, 5), (80, 4, 5), (6, 7, 1), (11, 12, 7), (16, 17, 12), (21, 22, 17), (26, 27, 22), (31, 32, 27), (36, 37, 32), (41, 42, 37), (46, 47, 42), (51, 52, 47), (56, 57, 52), (61, 62, 57), (66, 67, 62), (71, 72, 67), (76, 77, 72), (0, 1, 77), (7, 8, 2), (12, 13, 8), (17, 18, 13), (22, 23, 18), (27, 28, 23), (32, 33, 28), (37, 38, 33), (42, 43, 38), (47, 48, 43), (52, 53, 48), (57, 58, 53), (62, 63, 58), (67, 68, 63), (72, 73, 68), (77, 78, 73), (1, 2, 78), (8, 9, 3), (13, 14, 9), (18, 19, 14), (18, 23, 24), (28, 29, 24), (33, 34, 29), (38, 39, 34), (43, 44, 39), (48, 49, 44), (53, 54, 49), (58, 59, 54), (58, 63, 64), (68, 69, 64), (73, 74, 69), (73, 78, 79), (2, 3, 79), (9, 10, 4), (14, 15, 10), (19, 20, 15), (19, 24, 25), (24, 29, 30), (34, 35, 30), (39, 40, 35), (44, 45, 40), (49, 50, 45), (54, 55, 50), (59, 60, 55), (64, 65, 60), (64, 69, 70), (74, 75, 70), (74, 79, 80), (3, 4, 80)])
me_beziercurve.polygons.foreach_set('use_smooth', [True] * 144)
_uv = me_beziercurve.uv_layers.new(name='UVMap')
_uv.uv.foreach_set('vector', [0.0625, -0.07826, 0.0, -0.07782, 0.0, -0.07826, 0.125, -0.07826, 0.0625, -0.07782, 0.0625, -0.07826, 0.1875, -0.07826, 0.125, -0.07782, 0.125, -0.07826, 0.25, -0.07826, 0.1875, -0.07782, 0.1875, -0.07826, 0.3125, -0.07826, 0.25, -0.07782, 0.25, -0.07826, 0.375, -0.07826, 0.3125, -0.07782, 0.3125, -0.07826, 0.4375, -0.07826, 0.375, -0.07782, 0.375, -0.07826, 0.5, -0.07826, 0.4375, -0.07782, 0.4375, -0.07826, 0.5625, -0.07826, 0.5, -0.07782, 0.5, -0.07826, 0.625, -0.07826, 0.5625, -0.07782, 0.5625, -0.07826, 0.6875, -0.07826, 0.625, -0.07782, 0.625, -0.07826, 0.75, -0.07826, 0.6875, -0.07782, 0.6875, -0.07826, 0.8125, -0.07826, 0.75, -0.07782, 0.75, -0.07826, 0.875, -0.07826, 0.8125, -0.07782, 0.8125, -0.07826, 0.9375, -0.07826, 0.875, -0.07782, 0.875, -0.07826, 1.0, -0.07826, 0.9375, -0.07782, 0.9375, -0.07826, 0.0625, -0.07782, 0.0, 0.07495, 0.0, -0.07782, 0.125, -0.07782, 0.0625, 0.07495, 0.0625, -0.07782, 0.1875, -0.07782, 0.125, 0.07495, 0.125, -0.07782, 0.25, -0.07782, 0.1875, 0.07495, 0.1875, -0.07782, 0.3125, -0.07782, 0.25, 0.07495, 0.25, -0.07782, 0.375, -0.07782, 0.3125, 0.07495, 0.3125, -0.07782, 0.4375, -0.07782, 0.375, 0.07495, 0.375, -0.07782, 0.5, -0.07782, 0.4375, 0.07495, 0.4375, -0.07782, 0.5625, -0.07782, 0.5, 0.07495, 0.5, -0.07782, 0.625, -0.07782, 0.5625, 0.07495, 0.5625, -0.07782, 0.6875, -0.07782, 0.625, 0.07495, 0.625, -0.07782, 0.75, -0.07782, 0.6875, 0.07495, 0.6875, -0.07782, 0.8125, -0.07782, 0.75, 0.07495, 0.75, -0.07782, 0.875, -0.07782, 0.8125, 0.07495, 0.8125, -0.07782, 0.9375, -0.07782, 0.875, 0.07495, 0.875, -0.07782, 1.0, -0.07782, 0.9375, 0.07495, 0.9375, -0.07782, 0.0625, 0.07495, 0.0, 0.08044, 0.0, 0.07495, 0.125, 0.07495, 0.0625, 0.08044, 0.0625, 0.07495, 0.1875, 0.07495, 0.125, 0.08044, 0.125, 0.07495, 0.1875, 0.07495, 0.25, 0.08044, 0.1875, 0.08044, 0.3125, 0.07495, 0.25, 0.08044, 0.25, 0.07495, 0.375, 0.07495, 0.3125, 0.08044, 0.3125, 0.07495, 0.4375, 0.07495, 0.375, 0.08044, 0.375, 0.07495, 0.5, 0.07495, 0.4375, 0.08044, 0.4375, 0.07495, 0.5625, 0.07495, 0.5, 0.08044, 0.5, 0.07495, 0.625, 0.07495, 0.5625, 0.08044, 0.5625, 0.07495, 0.6875, 0.07495, 0.625, 0.08044, 0.625, 0.07495, 0.6875, 0.07495, 0.75, 0.08044, 0.6875, 0.08044, 0.8125, 0.07495, 0.75, 0.08044, 0.75, 0.07495, 0.875, 0.07495, 0.8125, 0.08044, 0.8125, 0.07495, 0.875, 0.07495, 0.9375, 0.08044, 0.875, 0.08044, 1.0, 0.07495, 0.9375, 0.08044, 0.9375, 0.07495, 0.0625, 0.08044, 0.0, 0.08417, 0.0, 0.08044, 0.125, 0.08044, 0.0625, 0.08417, 0.0625, 0.08044, 0.1875, 0.08044, 0.125, 0.08417, 0.125, 0.08044, 0.1875, 0.08044, 0.25, 0.08417, 0.1875, 0.08417, 0.25, 0.08044, 0.3125, 0.08417, 0.25, 0.08417, 0.375, 0.08044, 0.3125, 0.08417, 0.3125, 0.08044, 0.4375, 0.08044, 0.375, 0.08417, 0.375, 0.08044, 0.5, 0.08044, 0.4375, 0.08417, 0.4375, 0.08044, 0.5625, 0.08044, 0.5, 0.08417, 0.5, 0.08044, 0.625, 0.08044, 0.5625, 0.08417, 0.5625, 0.08044, 0.6875, 0.08044, 0.625, 0.08417, 0.625, 0.08044, 0.75, 0.08044, 0.6875, 0.08417, 0.6875, 0.08044, 0.75, 0.08044, 0.8125, 0.08417, 0.75, 0.08417, 0.875, 0.08044, 0.8125, 0.08417, 0.8125, 0.08044, 0.875, 0.08044, 0.9375, 0.08417, 0.875, 0.08417, 1.0, 0.08044, 0.9375, 0.08417, 0.9375, 0.08044, 0.0, 0.08417, 0.0625, 0.08417, 0.0625, 0.08595, 0.0625, 0.08417, 0.125, 0.08417, 0.125, 0.08595, 0.125, 0.08417, 0.1875, 0.08417, 0.1875, 0.08595, 0.1875, 0.08417, 0.25, 0.08417, 0.25, 0.08595, 0.25, 0.08417, 0.3125, 0.08417, 0.3125, 0.08595, 0.3125, 0.08417, 0.375, 0.08417, 0.375, 0.08595, 0.375, 0.08417, 0.4375, 0.08417, 0.4375, 0.08595, 0.4375, 0.08417, 0.5, 0.08417, 0.5, 0.08595, 0.5, 0.08417, 0.5625, 0.08417, 0.5625, 0.08595, 0.5625, 0.08417, 0.625, 0.08417, 0.625, 0.08595, 0.625, 0.08417, 0.6875, 0.08417, 0.6875, 0.08595, 0.6875, 0.08417, 0.75, 0.08417, 0.75, 0.08595, 0.75, 0.08417, 0.8125, 0.08417, 0.8125, 0.08595, 0.8125, 0.08417, 0.875, 0.08417, 0.875, 0.08595, 0.875, 0.08417, 0.9375, 0.08417, 0.9375, 0.08595, 0.9375, 0.08417, 1.0, 0.08417, 1.0, 0.08595, 0.0625, -0.07826, 0.0625, -0.07782, 0.0, -0.07782, 0.125, -0.07826, 0.125, -0.07782, 0.0625, -0.07782, 0.1875, -0.07826, 0.1875, -0.07782, 0.125, -0.07782, 0.25, -0.07826, 0.25, -0.07782, 0.1875, -0.07782, 0.3125, -0.07826, 0.3125, -0.07782, 0.25, -0.07782, 0.375, -0.07826, 0.375, -0.07782, 0.3125, -0.07782, 0.4375, -0.07826, 0.4375, -0.07782, 0.375, -0.07782, 0.5, -0.07826, 0.5, -0.07782, 0.4375, -0.07782, 0.5625, -0.07826, 0.5625, -0.07782, 0.5, -0.07782, 0.625, -0.07826, 0.625, -0.07782, 0.5625, -0.07782, 0.6875, -0.07826, 0.6875, -0.07782, 0.625, -0.07782, 0.75, -0.07826, 0.75, -0.07782, 0.6875, -0.07782, 0.8125, -0.07826, 0.8125, -0.07782, 0.75, -0.07782, 0.875, -0.07826, 0.875, -0.07782, 0.8125, -0.07782, 0.9375, -0.07826, 0.9375, -0.07782, 0.875, -0.07782, 1.0, -0.07826, 1.0, -0.07782, 0.9375, -0.07782, 0.0625, -0.07782, 0.0625, 0.07495, 0.0, 0.07495, 0.125, -0.07782, 0.125, 0.07495, 0.0625, 0.07495, 0.1875, -0.07782, 0.1875, 0.07495, 0.125, 0.07495, 0.25, -0.07782, 0.25, 0.07495, 0.1875, 0.07495, 0.3125, -0.07782, 0.3125, 0.07495, 0.25, 0.07495, 0.375, -0.07782, 0.375, 0.07495, 0.3125, 0.07495, 0.4375, -0.07782, 0.4375, 0.07495, 0.375, 0.07495, 0.5, -0.07782, 0.5, 0.07495, 0.4375, 0.07495, 0.5625, -0.07782, 0.5625, 0.07495, 0.5, 0.07495, 0.625, -0.07782, 0.625, 0.07495, 0.5625, 0.07495, 0.6875, -0.07782, 0.6875, 0.07495, 0.625, 0.07495, 0.75, -0.07782, 0.75, 0.07495, 0.6875, 0.07495, 0.8125, -0.07782, 0.8125, 0.07495, 0.75, 0.07495, 0.875, -0.07782, 0.875, 0.07495, 0.8125, 0.07495, 0.9375, -0.07782, 0.9375, 0.07495, 0.875, 0.07495, 1.0, -0.07782, 1.0, 0.07495, 0.9375, 0.07495, 0.0625, 0.07495, 0.0625, 0.08044, 0.0, 0.08044, 0.125, 0.07495, 0.125, 0.08044, 0.0625, 0.08044, 0.1875, 0.07495, 0.1875, 0.08044, 0.125, 0.08044, 0.1875, 0.07495, 0.25, 0.07495, 0.25, 0.08044, 0.3125, 0.07495, 0.3125, 0.08044, 0.25, 0.08044, 0.375, 0.07495, 0.375, 0.08044, 0.3125, 0.08044, 0.4375, 0.07495, 0.4375, 0.08044, 0.375, 0.08044, 0.5, 0.07495, 0.5, 0.08044, 0.4375, 0.08044, 0.5625, 0.07495, 0.5625, 0.08044, 0.5, 0.08044, 0.625, 0.07495, 0.625, 0.08044, 0.5625, 0.08044, 0.6875, 0.07495, 0.6875, 0.08044, 0.625, 0.08044, 0.6875, 0.07495, 0.75, 0.07495, 0.75, 0.08044, 0.8125, 0.07495, 0.8125, 0.08044, 0.75, 0.08044, 0.875, 0.07495, 0.875, 0.08044, 0.8125, 0.08044, 0.875, 0.07495, 0.9375, 0.07495, 0.9375, 0.08044, 1.0, 0.07495, 1.0, 0.08044, 0.9375, 0.08044, 0.0625, 0.08044, 0.0625, 0.08417, 0.0, 0.08417, 0.125, 0.08044, 0.125, 0.08417, 0.0625, 0.08417, 0.1875, 0.08044, 0.1875, 0.08417, 0.125, 0.08417, 0.1875, 0.08044, 0.25, 0.08044, 0.25, 0.08417, 0.25, 0.08044, 0.3125, 0.08044, 0.3125, 0.08417, 0.375, 0.08044, 0.375, 0.08417, 0.3125, 0.08417, 0.4375, 0.08044, 0.4375, 0.08417, 0.375, 0.08417, 0.5, 0.08044, 0.5, 0.08417, 0.4375, 0.08417, 0.5625, 0.08044, 0.5625, 0.08417, 0.5, 0.08417, 0.625, 0.08044, 0.625, 0.08417, 0.5625, 0.08417, 0.6875, 0.08044, 0.6875, 0.08417, 0.625, 0.08417, 0.75, 0.08044, 0.75, 0.08417, 0.6875, 0.08417, 0.75, 0.08044, 0.8125, 0.08044, 0.8125, 0.08417, 0.875, 0.08044, 0.875, 0.08417, 0.8125, 0.08417, 0.875, 0.08044, 0.9375, 0.08044, 0.9375, 0.08417, 1.0, 0.08044, 1.0, 0.08417, 0.9375, 0.08417])
me_beziercurve.materials.append(mat_tiefschwarz)
me_beziercurve.auto_texspace = False
me_beziercurve.update()

# ---- objects
ob_camera = bpy.data.objects.new('Camera', cam_camera)
ob_beziercircle_003 = bpy.data.objects.new('BezierCircle.003', me_beziercircle_003)
ob_glas = bpy.data.objects.new('Glas', me_beziercircle_002)
ob_beziercircle_005 = bpy.data.objects.new('BezierCircle.005', me_beziercircle_001)
ob_beziercircle_006 = bpy.data.objects.new('BezierCircle.006', me_beziercircle)
ob_beziercurve_001 = bpy.data.objects.new('BezierCurve.001', me_beziercurve)

# ---- transforms, parenting, visibility, modifiers, constraints
ob_camera.location = (1.5, -1.5, -0.68)
ob_camera.rotation_euler = (1.92, 0.0, 0.6807)
ob_beziercircle_003.location = (0.1977, 0.0, 0.0)
ob_beziercircle_003.rotation_euler = (0.0, -0.0, 1.571)
ob_glas.location = (0.3324, 0.0, -0.008228)
ob_glas.rotation_euler = (-0.0, 3.142, 1.571)
ob_beziercircle_005.location = (0.3324, 0.0, 0.0)
ob_beziercircle_005.rotation_euler = (0.0, -0.0, 1.571)
ob_beziercircle_006.location = (0.3324, 0.0, 0.0)
ob_beziercircle_006.rotation_euler = (0.0, -0.0, 1.571)
ob_beziercurve_001.location = (0.0, 0.0, -0.0078)
ob_beziercurve_001.rotation_euler = (0.0, -0.0, 1.571)

# ---- collection membership
scene.collection.objects.link(ob_camera)
scene.collection.objects.link(ob_beziercircle_003)
scene.collection.objects.link(ob_glas)
scene.collection.objects.link(ob_beziercircle_005)
scene.collection.objects.link(ob_beziercircle_006)
scene.collection.objects.link(ob_beziercurve_001)

# ---- scene / render settings (as saved in the file)
scene.camera = ob_camera
scene.frame_start = 1; scene.frame_end = 250; scene.frame_set(1)
scene.render.engine = 'CYCLES'
scene.render.resolution_x = 500
scene.render.resolution_y = 500
scene.cycles.sampling_pattern = 'TABULATED_SOBOL'
scene.cycles.use_light_tree = False
scene.view_settings.view_transform = 'Filmic'
bpy.context.view_layer.update()

# ---- added for rendering (the .blend has no usable light): sun
light_auto_sun = bpy.data.lights.new('AutoSun', 'SUN')
light_auto_sun.energy = 3.0
light_auto_sun.angle = 0.0523599
ob_auto_sun = bpy.data.objects.new('AutoSun', light_auto_sun)
scene.collection.objects.link(ob_auto_sun)
ob_auto_sun.rotation_euler = (0.872665, 0.174533, 0.523599)
bpy.context.view_layer.update()
